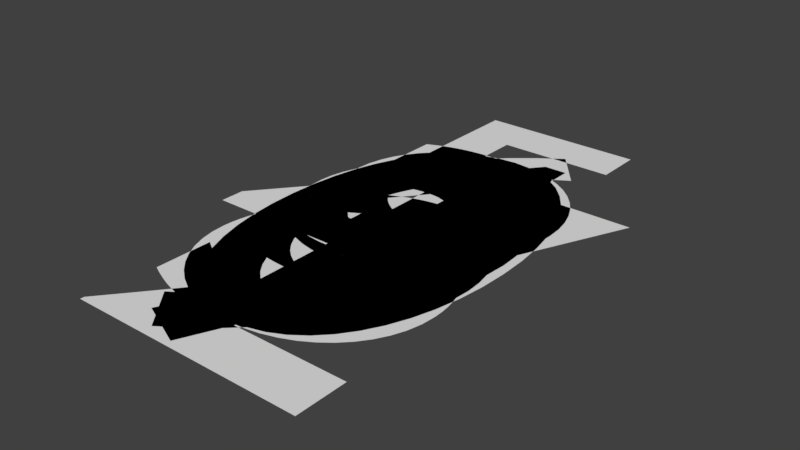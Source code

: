 # Source: number.blend  (saved by Blender 2.78.0; exported with 4.5.12 LTS)
import bpy
from mathutils import Matrix  # noqa: F401  (used for matrix-valued properties, if any)

bpy.ops.wm.read_factory_settings(use_empty=True)
scene = bpy.context.scene
scene.name = 'Scene'

# ---- collections
col_collection_1 = bpy.data.collections.new('Collection 1'); scene.collection.children.link(col_collection_1)

# ---- materials (node trees are filled in below, after node groups)
mat_material_001 = bpy.data.materials.new('Material.001')
mat_material_001.alpha_threshold = 0.0
mat_material_001.use_transparent_shadow = False
mat_material_001.roughness = 0.5

# ---- material node trees

# ---- world
world_world = bpy.data.worlds.new('World'); scene.world = world_world
world_world.color = (0.05088, 0.05088, 0.05088)
world_world.use_sun_shadow = False
world_world.sun_shadow_jitter_overblur = 0.0
world_world.cycles.sampling_method = 'MANUAL'

# ---- meshes
me_7 = bpy.data.meshes.new('7')
me_7.from_pydata([(0.2888, 0.255, 0.0), (-0.1522, 0.255, 0.0), (-0.1522, 0.162, 0.0), (0.1428, 0.162, 0.0), (-0.1072, -0.398, 0.0), (-0.02017, -0.436, 0.0)], [], [(2, 0, 1), (2, 3, 0), (3, 5, 0), (4, 5, 3)])
_uv = me_7.uv_layers.new(name='UVMap')
_uv.uv.foreach_set('vector', [0.691, 0.7084, 0.7405, 0.4738, 0.7405, 0.7084, 0.691, 0.7084, 0.691, 0.5515, 0.7405, 0.4738, 0.691, 0.5515, 0.373, 0.6382, 0.7405, 0.4738, 0.3932, 0.6844, 0.373, 0.6382, 0.691, 0.5515])
me_7.materials.append(mat_material_001)
me_7.use_remesh_preserve_volume = False
me_7.use_remesh_preserve_attributes = False
me_7.use_mirror_vertex_groups = False
me_7.update()
me_4 = bpy.data.meshes.new('4')
me_4.from_pydata([(0.09453, 0.3705, 0.0), (0.05253, 0.3705, 0.0), (-0.2925, -0.05147, 0.0), (-0.2925, -0.09647, 0.0), (-0.003467, -0.09647, 0.0), (-0.003467, -0.3205, 0.0), (0.09453, -0.3205, 0.0), (0.09453, -0.09647, 0.0), (0.1675, -0.09647, 0.0), (0.1675, -0.008467, 0.0), (0.09453, -0.008467, 0.0), (-0.005466, 0.1855, 0.0), (-0.003467, 0.1855, 0.0), (-0.003467, -0.008467, 0.0), (-0.1615, -0.008467, 0.0)], [], [(2, 0, 1), (2, 11, 0), (11, 12, 0), (12, 10, 0), (2, 14, 11), (13, 10, 12), (2, 13, 14), (2, 10, 13), (2, 9, 10), (2, 8, 9), (3, 8, 2), (4, 8, 3), (5, 7, 4), (7, 8, 4), (5, 6, 7)])
_uv = me_4.uv_layers.new(name='UVMap')
_uv.uv.foreach_set('vector', [0.1619, 0.4733, 0.3755, 0.2768, 0.3755, 0.2981, 0.1619, 0.4733, 0.2848, 0.3253, 0.3755, 0.2768, 0.2848, 0.3253, 0.2848, 0.3234, 0.3755, 0.2768, 0.2848, 0.3234, 0.1841, 0.2728, 0.3755, 0.2768, 0.1619, 0.4733, 0.1841, 0.4058, 0.2848, 0.3253, 0.1841, 0.3238, 0.1841, 0.2728, 0.2848, 0.3234, 0.1619, 0.4733, 0.1841, 0.3238, 0.1841, 0.4058, 0.1619, 0.4733, 0.1841, 0.2728, 0.1841, 0.3238, 0.1619, 0.4733, 0.1841, 0.235, 0.1841, 0.2728, 0.1619, 0.4733, 0.1385, 0.235, 0.1841, 0.235, 0.1385, 0.4733, 0.1385, 0.235, 0.1619, 0.4733, 0.1365, 0.3541, 0.1385, 0.235, 0.1385, 0.4733, 0.0002688, 0.3541, 0.1365, 0.2946, 0.1365, 0.3541, 0.1365, 0.2946, 0.1385, 0.235, 0.1365, 0.3541, 0.0002688, 0.3541, 0.0002688, 0.2946, 0.1365, 0.2946])
me_4.materials.append(mat_material_001)
me_4.use_remesh_preserve_volume = False
me_4.use_remesh_preserve_attributes = False
me_4.use_mirror_vertex_groups = False
me_4.update()
me_6 = bpy.data.meshes.new('6')
me_6.from_pydata([(0.06122, 0.4231, 0.0), (0.01867, 0.3926, 0.0), (-0.02046, 0.3601, 0.0), (-0.05611, 0.3258, 0.0), (-0.08822, 0.2899, 0.0), (-0.1168, 0.2526, 0.0), (-0.1417, 0.214, 0.0), (-0.1629, 0.1743, 0.0), (-0.1803, 0.1336, 0.0), (-0.194, 0.0922, 0.0), (-0.2038, 0.0502, 0.0), (-0.2098, 0.00777, 0.0), (-0.2118, -0.03491, 0.0), (-0.21, -0.06992, 0.0), (-0.2046, -0.1028, 0.0), (-0.1958, -0.1335, 0.0), (-0.1839, -0.1617, 0.0), (-0.1688, -0.1872, 0.0), (-0.1509, -0.2099, 0.0), (-0.1303, -0.2296, 0.0), (-0.107, -0.2462, 0.0), (-0.08142, -0.2593, 0.0), (-0.05356, -0.269, 0.0), (-0.02363, -0.2749, 0.0), (0.00822, -0.2769, 0.0), (0.03507, -0.275, 0.0), (0.06096, -0.2695, 0.0), (0.08561, -0.2606, 0.0), (0.1088, -0.2487, 0.0), (0.1302, -0.2339, 0.0), (0.1496, -0.2165, 0.0), (0.1667, -0.1969, 0.0), (0.1813, -0.1751, 0.0), (0.1931, -0.1516, 0.0), (0.2019, -0.1266, 0.0), (0.2073, -0.1002, 0.0), (0.2092, -0.07291, 0.0), (0.2075, -0.04526, 0.0), (0.2026, -0.01893, 0.0), (0.1947, 0.005855, 0.0), (0.1839, 0.0289, 0.0), (0.1705, 0.05001, 0.0), (0.1546, 0.06896, 0.0), (0.1364, 0.08557, 0.0), (0.1162, 0.09961, 0.0), (0.09405, 0.1109, 0.0), (0.07022, 0.1192, 0.0), (0.04488, 0.1243, 0.0), (0.01822, 0.1261, 0.0), (0.007177, 0.1258, 0.0), (-0.003456, 0.125, 0.0), (-0.01369, 0.1237, 0.0), (-0.02352, 0.1219, 0.0), (-0.03297, 0.1198, 0.0), (-0.04203, 0.1173, 0.0), (-0.05072, 0.1146, 0.0), (-0.05904, 0.1116, 0.0), (-0.067, 0.1084, 0.0), (-0.0746, 0.105, 0.0), (-0.08186, 0.1016, 0.0), (-0.08878, 0.09809, 0.0), (-0.08062, 0.1219, 0.0), (-0.07024, 0.1457, 0.0), (-0.05781, 0.1694, 0.0), (-0.04348, 0.1927, 0.0), (-0.02742, 0.2155, 0.0), (-0.00978, 0.2377, 0.0), (0.009277, 0.2591, 0.0), (0.02959, 0.2795, 0.0), (0.051, 0.2988, 0.0), (0.07335, 0.3167, 0.0), (0.09648, 0.3332, 0.0), (0.1202, 0.3481, 0.0), (-0.1098, -0.00291, 0.0), (-0.09942, 0.00368, 0.0), (-0.08977, 0.009479, 0.0), (-0.08067, 0.01453, 0.0), (-0.072, 0.01887, 0.0), (-0.06363, 0.02254, 0.0), (-0.0554, 0.02559, 0.0), (-0.04721, 0.02805, 0.0), (-0.03889, 0.02998, 0.0), (-0.03033, 0.0314, 0.0), (-0.02138, 0.03237, 0.0), (-0.01191, 0.03292, 0.0), (-0.00178, 0.03309, 0.0), (0.0141, 0.03217, 0.0), (0.02916, 0.02948, 0.0), (0.0433, 0.02512, 0.0), (0.05641, 0.0192, 0.0), (0.06837, 0.01182, 0.0), (0.07909, 0.00309, 0.0), (0.08846, -0.006893, 0.0), (0.09637, -0.01802, 0.0), (0.1027, -0.03019, 0.0), (0.1074, -0.0433, 0.0), (0.1102, -0.05724, 0.0), (0.1112, -0.07191, 0.0), (0.1103, -0.08819, 0.0), (0.1077, -0.1035, 0.0), (0.1033, -0.1177, 0.0), (0.09741, -0.1307, 0.0), (0.08997, -0.1425, 0.0), (0.08109, -0.153, 0.0), (0.07087, -0.1621, 0.0), (0.05937, -0.1698, 0.0), (0.04667, -0.1758, 0.0), (0.03286, -0.1803, 0.0), (0.01802, -0.183, 0.0), (0.00222, -0.1839, 0.0), (-0.0154, -0.1825, 0.0), (-0.03253, -0.1783, 0.0), (-0.04889, -0.1714, 0.0), (-0.06415, -0.1619, 0.0), (-0.07801, -0.1499, 0.0), (-0.09016, -0.1354, 0.0), (-0.1003, -0.1186, 0.0), (-0.1081, -0.09961, 0.0), (-0.1132, -0.07844, 0.0), (-0.1154, -0.05521, 0.0), (-0.1144, -0.03, 0.0)], [], [(1, 72, 0), (2, 72, 1), (3, 72, 2), (3, 71, 72), (3, 70, 71), (4, 70, 3), (4, 69, 70), (4, 68, 69), (5, 68, 4), (5, 67, 68), (5, 66, 67), (6, 66, 5), (6, 65, 66), (6, 64, 65), (7, 64, 6), (7, 63, 64), (8, 63, 7), (8, 62, 63), (8, 61, 62), (9, 61, 8), (49, 47, 48), (50, 47, 49), (51, 47, 50), (51, 46, 47), (52, 46, 51), (53, 46, 52), (9, 60, 61), (54, 46, 53), (54, 45, 46), (55, 45, 54), (56, 45, 55), (57, 45, 56), (57, 44, 45), (58, 44, 57), (59, 44, 58), (60, 44, 59), (60, 43, 44), (9, 43, 60), (10, 43, 9), (10, 42, 43), (10, 41, 42), (11, 82, 10), (82, 83, 10), (83, 41, 10), (83, 84, 41), (84, 85, 41), (85, 40, 41), (86, 40, 85), (87, 40, 86), (11, 81, 82), (11, 80, 81), (88, 40, 87), (88, 39, 40), (11, 79, 80), (11, 78, 79), (89, 39, 88), (11, 77, 78), (90, 39, 89), (11, 76, 77), (11, 75, 76), (91, 39, 90), (11, 74, 75), (12, 74, 11), (91, 38, 39), (12, 73, 74), (92, 38, 91), (12, 120, 73), (93, 38, 92), (94, 38, 93), (94, 37, 38), (12, 119, 120), (95, 37, 94), (13, 119, 12), (96, 37, 95), (96, 36, 37), (13, 118, 119), (97, 36, 96), (14, 118, 13), (98, 36, 97), (98, 35, 36), (14, 117, 118), (99, 35, 98), (14, 116, 117), (99, 34, 35), (15, 116, 14), (100, 34, 99), (101, 34, 100), (15, 115, 116), (101, 33, 34), (102, 33, 101), (16, 115, 15), (16, 114, 115), (103, 33, 102), (16, 113, 114), (103, 32, 33), (104, 32, 103), (17, 113, 16), (17, 112, 113), (105, 32, 104), (106, 32, 105), (17, 111, 112), (106, 31, 32), (107, 31, 106), (17, 110, 111), (108, 31, 107), (17, 109, 110), (109, 31, 108), (17, 31, 109), (18, 31, 17), (18, 30, 31), (19, 30, 18), (19, 29, 30), (20, 29, 19), (20, 28, 29), (21, 28, 20), (21, 27, 28), (22, 27, 21), (22, 26, 27), (23, 26, 22), (23, 25, 26), (24, 25, 23)])
_uv = me_6.uv_layers.new(name='UVMap')
_uv.uv.foreach_set('vector', [0.8097, 0.8191, 0.8114, 0.7117, 0.8553, 0.7939, 0.7642, 0.8394, 0.8114, 0.7117, 0.8097, 0.8191, 0.719, 0.8554, 0.8114, 0.7117, 0.7642, 0.8394, 0.719, 0.8554, 0.7875, 0.727, 0.8114, 0.7117, 0.719, 0.8554, 0.7627, 0.7414, 0.7875, 0.727, 0.6757, 0.867, 0.7627, 0.7414, 0.719, 0.8554, 0.6757, 0.867, 0.737, 0.7544, 0.7627, 0.7414, 0.6757, 0.867, 0.7109, 0.7666, 0.737, 0.7544, 0.6354, 0.8744, 0.7109, 0.7666, 0.6757, 0.867, 0.6354, 0.8744, 0.6849, 0.7773, 0.7109, 0.7666, 0.6354, 0.8744, 0.6593, 0.7875, 0.6849, 0.7773, 0.5994, 0.8779, 0.6593, 0.7875, 0.6354, 0.8744, 0.5994, 0.8779, 0.6345, 0.7961, 0.6593, 0.7875, 0.5994, 0.8779, 0.611, 0.8045, 0.6345, 0.7961, 0.5687, 0.8782, 0.611, 0.8045, 0.5994, 0.8779, 0.5687, 0.8782, 0.5891, 0.8117, 0.611, 0.8045, 0.5427, 0.8764, 0.5891, 0.8117, 0.5687, 0.8782, 0.5427, 0.8764, 0.569, 0.8176, 0.5891, 0.8117, 0.5427, 0.8764, 0.551, 0.8237, 0.569, 0.8176, 0.5231, 0.8731, 0.551, 0.8237, 0.5427, 0.8764, 0.5487, 0.7953, 0.5496, 0.7817, 0.5492, 0.7914, 0.548, 0.7992, 0.5496, 0.7817, 0.5487, 0.7953, 0.5471, 0.8028, 0.5496, 0.7817, 0.548, 0.7992, 0.5471, 0.8028, 0.5487, 0.7723, 0.5496, 0.7817, 0.5461, 0.8063, 0.5487, 0.7723, 0.5471, 0.8028, 0.545, 0.8096, 0.5487, 0.7723, 0.5461, 0.8063, 0.5231, 0.8731, 0.535, 0.829, 0.551, 0.8237, 0.5438, 0.8128, 0.5487, 0.7723, 0.545, 0.8096, 0.5438, 0.8128, 0.5466, 0.7634, 0.5487, 0.7723, 0.5425, 0.8158, 0.5466, 0.7634, 0.5438, 0.8128, 0.541, 0.8187, 0.5466, 0.7634, 0.5425, 0.8158, 0.5396, 0.8215, 0.5466, 0.7634, 0.541, 0.8187, 0.5396, 0.8215, 0.5434, 0.755, 0.5466, 0.7634, 0.5381, 0.8241, 0.5434, 0.755, 0.5396, 0.8215, 0.5366, 0.8266, 0.5434, 0.755, 0.5381, 0.8241, 0.535, 0.829, 0.5434, 0.755, 0.5366, 0.8266, 0.535, 0.829, 0.539, 0.7471, 0.5434, 0.755, 0.5231, 0.8731, 0.539, 0.7471, 0.535, 0.829, 0.5064, 0.8729, 0.539, 0.7471, 0.5231, 0.8731, 0.5064, 0.8729, 0.5326, 0.741, 0.539, 0.7471, 0.5064, 0.8729, 0.5253, 0.7356, 0.5326, 0.741, 0.4931, 0.8689, 0.5074, 0.8164, 0.5064, 0.8729, 0.5074, 0.8164, 0.5086, 0.8099, 0.5064, 0.8729, 0.5086, 0.8099, 0.5253, 0.7356, 0.5064, 0.8729, 0.5086, 0.8099, 0.5086, 0.8062, 0.5253, 0.7356, 0.5086, 0.8062, 0.5086, 0.8023, 0.5253, 0.7356, 0.5086, 0.8023, 0.517, 0.7283, 0.5253, 0.7356, 0.5083, 0.7961, 0.517, 0.7283, 0.5086, 0.8023, 0.5078, 0.7902, 0.517, 0.7283, 0.5083, 0.7961, 0.4931, 0.8689, 0.5027, 0.8303, 0.5074, 0.8164, 0.4931, 0.8689, 0.5004, 0.834, 0.5027, 0.8303, 0.5066, 0.7845, 0.517, 0.7283, 0.5078, 0.7902, 0.5066, 0.7845, 0.5077, 0.7217, 0.517, 0.7283, 0.4931, 0.8689, 0.4985, 0.836, 0.5004, 0.834, 0.4931, 0.8689, 0.4967, 0.8374, 0.4985, 0.836, 0.5047, 0.7791, 0.5077, 0.7217, 0.5066, 0.7845, 0.4931, 0.8689, 0.4948, 0.8387, 0.4967, 0.8374, 0.5022, 0.7741, 0.5077, 0.7217, 0.5047, 0.7791, 0.4931, 0.8689, 0.4928, 0.84, 0.4948, 0.8387, 0.4931, 0.8689, 0.4906, 0.8415, 0.4928, 0.84, 0.4991, 0.7695, 0.5077, 0.7217, 0.5022, 0.7741, 0.4931, 0.8689, 0.4883, 0.8431, 0.4906, 0.8415, 0.482, 0.8733, 0.4883, 0.8431, 0.4931, 0.8689, 0.4991, 0.7695, 0.4972, 0.7162, 0.5077, 0.7217, 0.482, 0.8733, 0.4862, 0.8453, 0.4883, 0.8431, 0.4953, 0.7653, 0.4972, 0.7162, 0.4991, 0.7695, 0.482, 0.8733, 0.4783, 0.8465, 0.4862, 0.8453, 0.491, 0.7616, 0.4972, 0.7162, 0.4953, 0.7653, 0.4861, 0.7586, 0.4972, 0.7162, 0.491, 0.7616, 0.4861, 0.7586, 0.4855, 0.712, 0.4972, 0.7162, 0.482, 0.8733, 0.4703, 0.8467, 0.4783, 0.8465, 0.4807, 0.7561, 0.4855, 0.712, 0.4861, 0.7586, 0.4709, 0.8766, 0.4703, 0.8467, 0.482, 0.8733, 0.4748, 0.7544, 0.4855, 0.712, 0.4807, 0.7561, 0.4748, 0.7544, 0.4727, 0.7095, 0.4855, 0.712, 0.4709, 0.8766, 0.4624, 0.8457, 0.4703, 0.8467, 0.4685, 0.7534, 0.4727, 0.7095, 0.4748, 0.7544, 0.4589, 0.8782, 0.4624, 0.8457, 0.4709, 0.8766, 0.4614, 0.7533, 0.4727, 0.7095, 0.4685, 0.7534, 0.4614, 0.7533, 0.4597, 0.7089, 0.4727, 0.7095, 0.4589, 0.8782, 0.4549, 0.8435, 0.4624, 0.8457, 0.4546, 0.754, 0.4597, 0.7089, 0.4614, 0.7533, 0.4589, 0.8782, 0.4472, 0.8405, 0.4549, 0.8435, 0.4546, 0.754, 0.4468, 0.7104, 0.4597, 0.7089, 0.4462, 0.8778, 0.4472, 0.8405, 0.4589, 0.8782, 0.4483, 0.7555, 0.4468, 0.7104, 0.4546, 0.754, 0.4425, 0.7577, 0.4468, 0.7104, 0.4483, 0.7555, 0.4462, 0.8778, 0.4403, 0.8365, 0.4472, 0.8405, 0.4425, 0.7577, 0.4345, 0.7138, 0.4468, 0.7104, 0.4373, 0.7607, 0.4345, 0.7138, 0.4425, 0.7577, 0.4335, 0.8753, 0.4403, 0.8365, 0.4462, 0.8778, 0.4335, 0.8753, 0.4342, 0.8315, 0.4403, 0.8365, 0.4326, 0.7643, 0.4345, 0.7138, 0.4373, 0.7607, 0.4335, 0.8753, 0.4291, 0.8258, 0.4342, 0.8315, 0.4326, 0.7643, 0.4229, 0.719, 0.4345, 0.7138, 0.4287, 0.7684, 0.4229, 0.719, 0.4326, 0.7643, 0.4213, 0.8707, 0.4291, 0.8258, 0.4335, 0.8753, 0.4213, 0.8707, 0.4252, 0.8193, 0.4291, 0.8258, 0.4254, 0.7732, 0.4229, 0.719, 0.4287, 0.7684, 0.4229, 0.7784, 0.4229, 0.719, 0.4254, 0.7732, 0.4213, 0.8707, 0.4223, 0.8123, 0.4252, 0.8193, 0.4229, 0.7784, 0.4124, 0.7257, 0.4229, 0.719, 0.4211, 0.7841, 0.4124, 0.7257, 0.4229, 0.7784, 0.4213, 0.8707, 0.4206, 0.805, 0.4223, 0.8123, 0.4201, 0.7902, 0.4124, 0.7257, 0.4211, 0.7841, 0.4213, 0.8707, 0.4198, 0.7974, 0.4206, 0.805, 0.4198, 0.7974, 0.4124, 0.7257, 0.4201, 0.7902, 0.4213, 0.8707, 0.4124, 0.7257, 0.4198, 0.7974, 0.4104, 0.8636, 0.4124, 0.7257, 0.4213, 0.8707, 0.4104, 0.8636, 0.4033, 0.7331, 0.4124, 0.7257, 0.4008, 0.8552, 0.4033, 0.7331, 0.4104, 0.8636, 0.4008, 0.8552, 0.3951, 0.7415, 0.4033, 0.7331, 0.3925, 0.8455, 0.3951, 0.7415, 0.4008, 0.8552, 0.3925, 0.8455, 0.3881, 0.7508, 0.3951, 0.7415, 0.3855, 0.8347, 0.3881, 0.7508, 0.3925, 0.8455, 0.3855, 0.8347, 0.3823, 0.761, 0.3881, 0.7508, 0.38, 0.8227, 0.3823, 0.761, 0.3855, 0.8347, 0.38, 0.8227, 0.3779, 0.7719, 0.3823, 0.761, 0.376, 0.8096, 0.3779, 0.7719, 0.38, 0.8227, 0.376, 0.8096, 0.3748, 0.7834, 0.3779, 0.7719, 0.373, 0.7954, 0.3748, 0.7834, 0.376, 0.8096])
me_6.materials.append(mat_material_001)
me_6.use_remesh_preserve_volume = False
me_6.use_remesh_preserve_attributes = False
me_6.use_mirror_vertex_groups = False
me_6.update()
me_5 = bpy.data.meshes.new('5')
me_5.from_pydata([(0.1545, 0.4973, 0.0), (-0.1485, 0.4973, 0.0), (-0.1485, 0.1423, 0.0), (-0.1123, 0.1491, 0.0), (-0.07871, 0.1519, 0.0), (-0.04787, 0.1509, 0.0), (-0.01987, 0.1465, 0.0), (0.005204, 0.1389, 0.0), (0.02725, 0.1284, 0.0), (0.04617, 0.1153, 0.0), (0.06187, 0.1, 0.0), (0.07425, 0.08277, 0.0), (0.08321, 0.06385, 0.0), (0.08866, 0.04358, 0.0), (0.0905, 0.02225, 0.0), (0.0892, 0.005756, 0.0), (0.0854, -0.01012, 0.0), (0.0793, -0.02523, 0.0), (0.07106, -0.03942, 0.0), (0.06086, -0.05252, 0.0), (0.04888, -0.06437, 0.0), (0.03529, -0.07484, 0.0), (0.02028, -0.08375, 0.0), (0.004016, -0.09095, 0.0), (-0.01332, -0.09629, 0.0), (-0.03155, -0.09961, 0.0), (-0.0505, -0.1007, 0.0), (-0.063, -0.1004, 0.0), (-0.07549, -0.09934, 0.0), (-0.08798, -0.09758, 0.0), (-0.1005, -0.09512, 0.0), (-0.1129, -0.09197, 0.0), (-0.1254, -0.08812, 0.0), (-0.1378, -0.08359, 0.0), (-0.1502, -0.07838, 0.0), (-0.1626, -0.07248, 0.0), (-0.1749, -0.06591, 0.0), (-0.1872, -0.05867, 0.0), (-0.1995, -0.05075, 0.0), (-0.1995, -0.1517, 0.0), (-0.185, -0.1589, 0.0), (-0.1709, -0.1653, 0.0), (-0.1571, -0.171, 0.0), (-0.1436, -0.176, 0.0), (-0.1303, -0.1803, 0.0), (-0.117, -0.184, 0.0), (-0.1037, -0.1871, 0.0), (-0.09039, -0.1895, 0.0), (-0.07687, -0.1914, 0.0), (-0.06311, -0.1927, 0.0), (-0.04901, -0.1935, 0.0), (-0.0345, -0.1937, 0.0), (-0.003013, -0.1919, 0.0), (0.02681, -0.1864, 0.0), (0.05477, -0.1774, 0.0), (0.08065, -0.1652, 0.0), (0.1043, -0.15, 0.0), (0.1254, -0.132, 0.0), (0.1438, -0.1113, 0.0), (0.1594, -0.08827, 0.0), (0.1718, -0.06297, 0.0), (0.1809, -0.03565, 0.0), (0.1866, -0.006508, 0.0), (0.1885, 0.02425, 0.0), (0.1866, 0.0551, 0.0), (0.1808, 0.08448, 0.0), (0.1714, 0.1121, 0.0), (0.1584, 0.1377, 0.0), (0.142, 0.1611, 0.0), (0.1223, 0.1819, 0.0), (0.09929, 0.1999, 0.0), (0.07324, 0.2148, 0.0), (0.04422, 0.2263, 0.0), (0.01234, 0.2343, 0.0), (-0.02227, 0.2383, 0.0), (-0.0595, 0.2383, 0.0), (-0.0595, 0.4093, 0.0), (0.1545, 0.4093, 0.0)], [], [(2, 76, 1), (76, 0, 1), (76, 77, 0), (2, 75, 76), (75, 73, 74), (2, 73, 75), (2, 72, 73), (2, 71, 72), (2, 70, 71), (2, 3, 70), (3, 69, 70), (3, 4, 69), (4, 68, 69), (4, 5, 68), (5, 67, 68), (6, 67, 5), (7, 67, 6), (8, 67, 7), (8, 66, 67), (9, 66, 8), (10, 66, 9), (10, 65, 66), (11, 65, 10), (11, 64, 65), (12, 64, 11), (13, 64, 12), (13, 63, 64), (14, 63, 13), (14, 62, 63), (15, 62, 14), (16, 62, 15), (16, 61, 62), (17, 61, 16), (18, 61, 17), (18, 60, 61), (19, 60, 18), (39, 37, 38), (20, 60, 19), (39, 36, 37), (20, 59, 60), (21, 59, 20), (39, 35, 36), (39, 34, 35), (22, 59, 21), (39, 33, 34), (39, 32, 33), (23, 59, 22), (39, 31, 32), (23, 58, 59), (24, 58, 23), (39, 30, 31), (39, 29, 30), (25, 58, 24), (39, 28, 29), (39, 27, 28), (26, 58, 25), (39, 26, 27), (39, 58, 26), (39, 57, 58), (39, 56, 57), (39, 55, 56), (40, 55, 39), (41, 55, 40), (41, 54, 55), (42, 54, 41), (43, 54, 42), (44, 54, 43), (44, 53, 54), (45, 53, 44), (46, 53, 45), (46, 52, 53), (47, 52, 46), (48, 52, 47), (49, 52, 48), (49, 51, 52), (50, 51, 49)])
_uv = me_5.uv_layers.new(name='UVMap')
_uv.uv.foreach_set('vector', [0.1823, 0.8866, 0.3217, 0.8378, 0.3686, 0.8838, 0.3217, 0.8378, 0.3661, 0.7248, 0.3686, 0.8838, 0.3217, 0.8378, 0.3199, 0.7255, 0.3661, 0.7248, 0.1823, 0.8866, 0.2319, 0.8391, 0.3217, 0.8378, 0.2319, 0.8391, 0.2293, 0.8015, 0.2317, 0.8196, 0.1823, 0.8866, 0.2293, 0.8015, 0.2319, 0.8391, 0.1823, 0.8866, 0.2249, 0.7848, 0.2293, 0.8015, 0.1823, 0.8866, 0.2186, 0.7697, 0.2249, 0.7848, 0.1823, 0.8866, 0.2105, 0.7561, 0.2186, 0.7697, 0.1823, 0.8866, 0.1844, 0.8673, 0.2105, 0.7561, 0.1844, 0.8673, 0.201, 0.7441, 0.2105, 0.7561, 0.1844, 0.8673, 0.1849, 0.8495, 0.201, 0.7441, 0.1849, 0.8495, 0.1902, 0.7337, 0.201, 0.7441, 0.1849, 0.8495, 0.1839, 0.8333, 0.1902, 0.7337, 0.1839, 0.8333, 0.178, 0.725, 0.1902, 0.7337, 0.1815, 0.8186, 0.178, 0.725, 0.1839, 0.8333, 0.1776, 0.8054, 0.178, 0.725, 0.1815, 0.8186, 0.1723, 0.7938, 0.178, 0.725, 0.1776, 0.8054, 0.1723, 0.7938, 0.1646, 0.718, 0.178, 0.725, 0.1655, 0.7838, 0.1646, 0.718, 0.1723, 0.7938, 0.1576, 0.7754, 0.1646, 0.718, 0.1655, 0.7838, 0.1576, 0.7754, 0.1502, 0.7129, 0.1646, 0.718, 0.1486, 0.7688, 0.1502, 0.7129, 0.1576, 0.7754, 0.1486, 0.7688, 0.1348, 0.7097, 0.1502, 0.7129, 0.1388, 0.764, 0.1348, 0.7097, 0.1486, 0.7688, 0.1282, 0.761, 0.1348, 0.7097, 0.1388, 0.764, 0.1282, 0.761, 0.1186, 0.7085, 0.1348, 0.7097, 0.117, 0.7599, 0.1186, 0.7085, 0.1282, 0.761, 0.117, 0.7599, 0.1025, 0.7094, 0.1186, 0.7085, 0.1083, 0.7605, 0.1025, 0.7094, 0.117, 0.7599, 0.09996, 0.7624, 0.1025, 0.7094, 0.1083, 0.7605, 0.09996, 0.7624, 0.08715, 0.7121, 0.1025, 0.7094, 0.092, 0.7655, 0.08715, 0.7121, 0.09996, 0.7624, 0.08451, 0.7698, 0.08715, 0.7121, 0.092, 0.7655, 0.08451, 0.7698, 0.07276, 0.7168, 0.08715, 0.7121, 0.07757, 0.775, 0.07276, 0.7168, 0.08451, 0.7698, 0.02174, 0.9192, 0.07295, 0.9134, 0.07718, 0.9202, 0.07128, 0.7812, 0.07276, 0.7168, 0.07757, 0.775, 0.02174, 0.9192, 0.06909, 0.9065, 0.07295, 0.9134, 0.07128, 0.7812, 0.05941, 0.7231, 0.07276, 0.7168, 0.06571, 0.7883, 0.05941, 0.7231, 0.07128, 0.7812, 0.02174, 0.9192, 0.06561, 0.8997, 0.06909, 0.9065, 0.02174, 0.9192, 0.06249, 0.8929, 0.06561, 0.8997, 0.06094, 0.7961, 0.05941, 0.7231, 0.06571, 0.7883, 0.02174, 0.9192, 0.05974, 0.886, 0.06249, 0.8929, 0.02174, 0.9192, 0.05738, 0.8791, 0.05974, 0.886, 0.05706, 0.8046, 0.05941, 0.7231, 0.06094, 0.7961, 0.02174, 0.9192, 0.05539, 0.8723, 0.05738, 0.8791, 0.05706, 0.8046, 0.04721, 0.7312, 0.05941, 0.7231, 0.05416, 0.8137, 0.04721, 0.7312, 0.05706, 0.8046, 0.02174, 0.9192, 0.05378, 0.8654, 0.05539, 0.8723, 0.02174, 0.9192, 0.05255, 0.8585, 0.05378, 0.8654, 0.05231, 0.8232, 0.04721, 0.7312, 0.05416, 0.8137, 0.02174, 0.9192, 0.0517, 0.8516, 0.05255, 0.8585, 0.02174, 0.9192, 0.05124, 0.8448, 0.0517, 0.8516, 0.05116, 0.8379, 0.04721, 0.7312, 0.05231, 0.8232, 0.02174, 0.9192, 0.05116, 0.8379, 0.05124, 0.8448, 0.02174, 0.9192, 0.04721, 0.7312, 0.05116, 0.8379, 0.02174, 0.9192, 0.0357, 0.7411, 0.04721, 0.7312, 0.02174, 0.9192, 0.0256, 0.7525, 0.0357, 0.7411, 0.02174, 0.9192, 0.01703, 0.7653, 0.0256, 0.7525, 0.01797, 0.9112, 0.01703, 0.7653, 0.02174, 0.9192, 0.01459, 0.9034, 0.01703, 0.7653, 0.01797, 0.9112, 0.01459, 0.9034, 0.01009, 0.7794, 0.01703, 0.7653, 0.0116, 0.8958, 0.01009, 0.7794, 0.01459, 0.9034, 0.008982, 0.8883, 0.01009, 0.7794, 0.0116, 0.8958, 0.00673, 0.8809, 0.01009, 0.7794, 0.008982, 0.8883, 0.00673, 0.8809, 0.004917, 0.7947, 0.01009, 0.7794, 0.00483, 0.8736, 0.004917, 0.7947, 0.00673, 0.8809, 0.003274, 0.8663, 0.004917, 0.7947, 0.00483, 0.8736, 0.003274, 0.8663, 0.001604, 0.811, 0.004917, 0.7947, 0.002051, 0.859, 0.001604, 0.811, 0.003274, 0.8663, 0.001149, 0.8515, 0.001604, 0.811, 0.002051, 0.859, 0.0005586, 0.844, 0.001604, 0.811, 0.001149, 0.8515, 0.0005586, 0.844, 0.0002688, 0.8282, 0.001604, 0.811, 0.0002688, 0.8362, 0.0002688, 0.8282, 0.0005586, 0.844])
me_5.materials.append(mat_material_001)
me_5.use_remesh_preserve_volume = False
me_5.use_remesh_preserve_attributes = False
me_5.use_mirror_vertex_groups = False
me_5.update()
me_0 = bpy.data.meshes.new('0')
me_0.from_pydata([(0.22, 1.192e-07, 0.0), (0.2182, 0.051, 0.0), (0.2129, 0.09884, 0.0), (0.2042, 0.1433, 0.0), (0.1923, 0.1841, 0.0), (0.1773, 0.221, 0.0), (0.1595, 0.2538, 0.0), (0.1389, 0.2821, 0.0), (0.1157, 0.3059, 0.0), (0.09006, 0.3248, 0.0), (0.06213, 0.3387, 0.0), (0.03206, 0.3471, 0.0), (0.0, 0.35, 0.0), (-0.03206, 0.3471, 0.0), (-0.06213, 0.3387, 0.0), (-0.09006, 0.3248, 0.0), (-0.1157, 0.3059, 0.0), (-0.1389, 0.2821, 0.0), (-0.1595, 0.2538, 0.0), (-0.1773, 0.221, 0.0), (-0.1923, 0.1841, 0.0), (-0.2042, 0.1433, 0.0), (-0.2129, 0.09884, 0.0), (-0.2182, 0.051, 0.0), (-0.22, 1.192e-07, 0.0), (-0.2182, -0.051, 0.0), (-0.2129, -0.09884, 0.0), (-0.2042, -0.1433, 0.0), (-0.1923, -0.1841, 0.0), (-0.1773, -0.221, 0.0), (-0.1595, -0.2537, 0.0), (-0.1389, -0.2821, 0.0), (-0.1157, -0.3059, 0.0), (-0.09006, -0.3248, 0.0), (-0.06213, -0.3387, 0.0), (-0.03206, -0.3471, 0.0), (0.0, -0.35, 0.0), (0.03206, -0.3471, 0.0), (0.06213, -0.3387, 0.0), (0.09006, -0.3248, 0.0), (0.1157, -0.3059, 0.0), (0.1389, -0.2821, 0.0), (0.1595, -0.2537, 0.0), (0.1773, -0.221, 0.0), (0.1923, -0.1841, 0.0), (0.2042, -0.1433, 0.0), (0.2129, -0.09884, 0.0), (0.2182, -0.051, 0.0), (0.122, 1.192e-07, 0.0), (0.1211, -0.03867, 0.0), (0.1182, -0.07459, 0.0), (0.1136, -0.1077, 0.0), (0.1073, -0.1377, 0.0), (0.0992, -0.1647, 0.0), (0.0895, -0.1885, 0.0), (0.07822, -0.2089, 0.0), (0.06541, -0.2259, 0.0), (0.05112, -0.2393, 0.0), (0.03543, -0.2491, 0.0), (0.01837, -0.255, 0.0), (0.0, -0.257, 0.0), (-0.01837, -0.255, 0.0), (-0.03543, -0.2491, 0.0), (-0.05113, -0.2393, 0.0), (-0.06541, -0.2259, 0.0), (-0.07822, -0.2089, 0.0), (-0.0895, -0.1885, 0.0), (-0.0992, -0.1647, 0.0), (-0.1073, -0.1377, 0.0), (-0.1136, -0.1077, 0.0), (-0.1182, -0.07459, 0.0), (-0.1211, -0.03867, 0.0), (-0.122, 1.192e-07, 0.0), (-0.1211, 0.03867, 0.0), (-0.1182, 0.07459, 0.0), (-0.1136, 0.1077, 0.0), (-0.1073, 0.1377, 0.0), (-0.0992, 0.1647, 0.0), (-0.0895, 0.1885, 0.0), (-0.07822, 0.2089, 0.0), (-0.06541, 0.2259, 0.0), (-0.05112, 0.2393, 0.0), (-0.03543, 0.2491, 0.0), (-0.01837, 0.255, 0.0), (0.0, 0.257, 0.0), (0.01837, 0.255, 0.0), (0.03543, 0.2491, 0.0), (0.05113, 0.2393, 0.0), (0.06541, 0.2259, 0.0), (0.07822, 0.2089, 0.0), (0.0895, 0.1885, 0.0), (0.0992, 0.1647, 0.0), (0.1073, 0.1377, 0.0), (0.1136, 0.1077, 0.0), (0.1182, 0.07459, 0.0), (0.1211, 0.03867, 0.0)], [], [(13, 11, 12), (13, 10, 11), (14, 10, 13), (14, 9, 10), (15, 9, 14), (15, 8, 9), (16, 8, 15), (17, 8, 16), (17, 7, 8), (18, 7, 17), (18, 84, 7), (84, 6, 7), (18, 83, 84), (85, 6, 84), (18, 82, 83), (86, 6, 85), (19, 82, 18), (86, 5, 6), (19, 81, 82), (87, 5, 86), (19, 80, 81), (88, 5, 87), (19, 79, 80), (89, 5, 88), (20, 79, 19), (89, 4, 5), (20, 78, 79), (90, 4, 89), (20, 77, 78), (91, 4, 90), (21, 77, 20), (91, 3, 4), (21, 76, 77), (92, 3, 91), (22, 76, 21), (92, 2, 3), (22, 75, 76), (93, 2, 92), (22, 74, 75), (94, 2, 93), (23, 74, 22), (94, 1, 2), (23, 73, 74), (95, 1, 94), (24, 73, 23), (95, 0, 1), (24, 72, 73), (48, 0, 95), (25, 72, 24), (25, 71, 72), (49, 0, 48), (49, 47, 0), (25, 70, 71), (50, 47, 49), (26, 70, 25), (50, 46, 47), (26, 69, 70), (51, 46, 50), (27, 69, 26), (51, 45, 46), (52, 45, 51), (27, 68, 69), (53, 45, 52), (27, 67, 68), (28, 67, 27), (53, 44, 45), (54, 44, 53), (28, 66, 67), (29, 66, 28), (54, 43, 44), (55, 43, 54), (29, 65, 66), (56, 43, 55), (29, 64, 65), (30, 64, 29), (56, 42, 43), (57, 42, 56), (30, 63, 64), (58, 42, 57), (30, 62, 63), (59, 42, 58), (30, 61, 62), (31, 61, 30), (59, 41, 42), (60, 41, 59), (31, 60, 61), (31, 41, 60), (32, 41, 31), (32, 40, 41), (33, 40, 32), (33, 39, 40), (34, 39, 33), (34, 38, 39), (35, 38, 34), (35, 37, 38), (36, 37, 35)])
_uv = me_0.uv_layers.new(name='UVMap')
_uv.uv.foreach_set('vector', [0.3702, 0.6143, 0.3716, 0.5805, 0.3724, 0.5975, 0.3702, 0.6143, 0.3678, 0.5645, 0.3716, 0.5805, 0.365, 0.63, 0.3678, 0.5645, 0.3702, 0.6143, 0.365, 0.63, 0.3612, 0.5495, 0.3678, 0.5645, 0.3571, 0.6443, 0.3612, 0.5495, 0.365, 0.63, 0.3571, 0.6443, 0.3518, 0.5355, 0.3612, 0.5495, 0.3465, 0.6574, 0.3518, 0.5355, 0.3571, 0.6443, 0.3334, 0.6691, 0.3518, 0.5355, 0.3465, 0.6574, 0.3334, 0.6691, 0.3398, 0.5228, 0.3518, 0.5355, 0.318, 0.6793, 0.3398, 0.5228, 0.3334, 0.6691, 0.318, 0.6793, 0.3235, 0.5954, 0.3398, 0.5228, 0.3235, 0.5954, 0.3252, 0.5113, 0.3398, 0.5228, 0.318, 0.6793, 0.3216, 0.6077, 0.3235, 0.5954, 0.3226, 0.5858, 0.3252, 0.5113, 0.3235, 0.5954, 0.318, 0.6793, 0.318, 0.616, 0.3216, 0.6077, 0.3198, 0.5768, 0.3252, 0.5113, 0.3226, 0.5858, 0.3008, 0.6881, 0.318, 0.616, 0.318, 0.6793, 0.3198, 0.5768, 0.3081, 0.5011, 0.3252, 0.5113, 0.3008, 0.6881, 0.3126, 0.6237, 0.318, 0.616, 0.315, 0.5683, 0.3081, 0.5011, 0.3198, 0.5768, 0.3008, 0.6881, 0.3053, 0.6307, 0.3126, 0.6237, 0.3082, 0.5605, 0.3081, 0.5011, 0.315, 0.5683, 0.3008, 0.6881, 0.2961, 0.6368, 0.3053, 0.6307, 0.2995, 0.5534, 0.3081, 0.5011, 0.3082, 0.5605, 0.2814, 0.6956, 0.2961, 0.6368, 0.3008, 0.6881, 0.2995, 0.5534, 0.2888, 0.4923, 0.3081, 0.5011, 0.2814, 0.6956, 0.2852, 0.6422, 0.2961, 0.6368, 0.2889, 0.547, 0.2888, 0.4923, 0.2995, 0.5534, 0.2814, 0.6956, 0.2726, 0.6468, 0.2852, 0.6422, 0.2765, 0.5414, 0.2888, 0.4923, 0.2889, 0.547, 0.2598, 0.7014, 0.2726, 0.6468, 0.2814, 0.6956, 0.2765, 0.5414, 0.2673, 0.4851, 0.2888, 0.4923, 0.2598, 0.7014, 0.2582, 0.6505, 0.2726, 0.6468, 0.2623, 0.5366, 0.2673, 0.4851, 0.2765, 0.5414, 0.2362, 0.7055, 0.2582, 0.6505, 0.2598, 0.7014, 0.2623, 0.5366, 0.2438, 0.4796, 0.2673, 0.4851, 0.2362, 0.7055, 0.2422, 0.6533, 0.2582, 0.6505, 0.2465, 0.5326, 0.2438, 0.4796, 0.2623, 0.5366, 0.2362, 0.7055, 0.2247, 0.6551, 0.2422, 0.6533, 0.229, 0.5295, 0.2438, 0.4796, 0.2465, 0.5326, 0.2108, 0.7077, 0.2247, 0.6551, 0.2362, 0.7055, 0.229, 0.5295, 0.2184, 0.4758, 0.2438, 0.4796, 0.2108, 0.7077, 0.2056, 0.656, 0.2247, 0.6551, 0.2099, 0.5273, 0.2184, 0.4758, 0.229, 0.5295, 0.1836, 0.708, 0.2056, 0.656, 0.2108, 0.7077, 0.2099, 0.5273, 0.1912, 0.4738, 0.2184, 0.4758, 0.1836, 0.708, 0.1851, 0.6559, 0.2056, 0.656, 0.1893, 0.5261, 0.1912, 0.4738, 0.2099, 0.5273, 0.1565, 0.7063, 0.1851, 0.6559, 0.1836, 0.708, 0.1565, 0.7063, 0.1645, 0.6548, 0.1851, 0.6559, 0.1687, 0.5259, 0.1912, 0.4738, 0.1893, 0.5261, 0.1687, 0.5259, 0.1639, 0.4738, 0.1912, 0.4738, 0.1565, 0.7063, 0.1454, 0.6527, 0.1645, 0.6548, 0.1495, 0.5267, 0.1639, 0.4738, 0.1687, 0.5259, 0.1311, 0.7028, 0.1454, 0.6527, 0.1565, 0.7063, 0.1495, 0.5267, 0.1383, 0.4758, 0.1639, 0.4738, 0.1311, 0.7028, 0.1279, 0.6497, 0.1454, 0.6527, 0.1318, 0.5286, 0.1383, 0.4758, 0.1495, 0.5267, 0.1075, 0.6975, 0.1279, 0.6497, 0.1311, 0.7028, 0.1318, 0.5286, 0.1144, 0.4796, 0.1383, 0.4758, 0.1156, 0.5314, 0.1144, 0.4796, 0.1318, 0.5286, 0.1075, 0.6975, 0.1119, 0.6459, 0.1279, 0.6497, 0.101, 0.5353, 0.1144, 0.4796, 0.1156, 0.5314, 0.1075, 0.6975, 0.09767, 0.6411, 0.1119, 0.6459, 0.08589, 0.6905, 0.09767, 0.6411, 0.1075, 0.6975, 0.101, 0.5353, 0.09238, 0.4852, 0.1144, 0.4796, 0.08818, 0.54, 0.09238, 0.4852, 0.101, 0.5353, 0.08589, 0.6905, 0.08514, 0.6356, 0.09767, 0.6411, 0.0664, 0.682, 0.08514, 0.6356, 0.08589, 0.6905, 0.08818, 0.54, 0.07238, 0.4925, 0.09238, 0.4852, 0.07707, 0.5457, 0.07238, 0.4925, 0.08818, 0.54, 0.0664, 0.682, 0.07442, 0.6292, 0.08514, 0.6356, 0.06778, 0.5522, 0.07238, 0.4925, 0.07707, 0.5457, 0.0664, 0.682, 0.06556, 0.6221, 0.07442, 0.6292, 0.04915, 0.6719, 0.06556, 0.6221, 0.0664, 0.682, 0.06778, 0.5522, 0.05454, 0.5015, 0.07238, 0.4925, 0.06037, 0.5596, 0.05454, 0.5015, 0.06778, 0.5522, 0.04915, 0.6719, 0.05863, 0.6142, 0.06556, 0.6221, 0.0549, 0.5679, 0.05454, 0.5015, 0.06037, 0.5596, 0.04915, 0.6719, 0.0537, 0.6057, 0.05863, 0.6142, 0.05144, 0.5769, 0.05454, 0.5015, 0.0549, 0.5679, 0.04915, 0.6719, 0.05082, 0.5965, 0.0537, 0.6057, 0.0343, 0.6604, 0.05082, 0.5965, 0.04915, 0.6719, 0.05144, 0.5769, 0.03899, 0.512, 0.05454, 0.5015, 0.05007, 0.5866, 0.03899, 0.512, 0.05144, 0.5769, 0.0343, 0.6604, 0.05007, 0.5866, 0.05082, 0.5965, 0.0343, 0.6604, 0.03899, 0.512, 0.05007, 0.5866, 0.02196, 0.6476, 0.03899, 0.512, 0.0343, 0.6604, 0.02196, 0.6476, 0.02587, 0.524, 0.03899, 0.512, 0.01227, 0.6336, 0.02587, 0.524, 0.02196, 0.6476, 0.01227, 0.6336, 0.01531, 0.5373, 0.02587, 0.524, 0.005337, 0.6185, 0.01531, 0.5373, 0.01227, 0.6336, 0.005337, 0.6185, 0.007435, 0.552, 0.01531, 0.5373, 0.001298, 0.6022, 0.007435, 0.552, 0.005337, 0.6185, 0.001298, 0.6022, 0.002378, 0.568, 0.007435, 0.552, 0.0002688, 0.5851, 0.002378, 0.568, 0.001298, 0.6022])
me_0.materials.append(mat_material_001)
me_0.use_remesh_preserve_volume = False
me_0.use_remesh_preserve_attributes = False
me_0.use_mirror_vertex_groups = False
me_0.update()
me_9 = bpy.data.meshes.new('9')
me_9.from_pydata([(-0.06935, -0.4284, 0.0), (-0.03034, -0.4021, 0.0), (0.006505, -0.3724, 0.0), (0.04097, -0.3398, 0.0), (0.0728, -0.3046, 0.0), (0.1018, -0.2672, 0.0), (0.1277, -0.228, 0.0), (0.1502, -0.1874, 0.0), (0.1692, -0.1459, 0.0), (0.1843, -0.1037, 0.0), (0.1955, -0.06127, 0.0), (0.2023, -0.01904, 0.0), (0.2047, 0.02262, 0.0), (0.2028, 0.05756, 0.0), (0.1973, 0.09072, 0.0), (0.1885, 0.1219, 0.0), (0.1764, 0.1507, 0.0), (0.1613, 0.1771, 0.0), (0.1434, 0.2007, 0.0), (0.1229, 0.2214, 0.0), (0.09991, 0.2388, 0.0), (0.07472, 0.2528, 0.0), (0.04748, 0.2631, 0.0), (0.01839, 0.2695, 0.0), (-0.01235, 0.2716, 0.0), (-0.04291, 0.2696, 0.0), (-0.0715, 0.2637, 0.0), (-0.098, 0.2543, 0.0), (-0.1223, 0.2417, 0.0), (-0.1442, 0.2263, 0.0), (-0.1636, 0.2085, 0.0), (-0.1804, 0.1886, 0.0), (-0.1944, 0.1669, 0.0), (-0.2056, 0.1438, 0.0), (-0.2137, 0.1197, 0.0), (-0.2187, 0.09481, 0.0), (-0.2203, 0.06962, 0.0), (-0.2186, 0.04239, 0.0), (-0.2136, 0.01634, 0.0), (-0.2054, -0.008299, 0.0), (-0.1943, -0.0313, 0.0), (-0.1806, -0.05245, 0.0), (-0.1643, -0.0715, 0.0), (-0.1459, -0.08825, 0.0), (-0.1254, -0.1025, 0.0), (-0.1031, -0.1139, 0.0), (-0.07914, -0.1223, 0.0), (-0.05383, -0.1276, 0.0), (-0.02735, -0.1294, 0.0), (-0.01827, -0.1292, 0.0), (-0.009078, -0.1285, 0.0), (0.0001845, -0.1274, 0.0), (0.009468, -0.1259, 0.0), (0.01872, -0.1239, 0.0), (0.0279, -0.1216, 0.0), (0.03696, -0.1189, 0.0), (0.04584, -0.1159, 0.0), (0.0545, -0.1125, 0.0), (0.06288, -0.1088, 0.0), (0.07095, -0.1047, 0.0), (0.07865, -0.1004, 0.0), (0.07277, -0.122, 0.0), (0.06463, -0.144, 0.0), (0.05431, -0.1661, 0.0), (0.04184, -0.1883, 0.0), (0.02727, -0.2105, 0.0), (0.01065, -0.2325, 0.0), (-0.007964, -0.2543, 0.0), (-0.02853, -0.2758, 0.0), (-0.051, -0.2968, 0.0), (-0.07533, -0.3173, 0.0), (-0.1015, -0.3372, 0.0), (-0.1293, -0.3564, 0.0), (-0.1223, 0.07062, 0.0), (-0.1214, 0.08598, 0.0), (-0.1186, 0.1005, 0.0), (-0.114, 0.1141, 0.0), (-0.1078, 0.1266, 0.0), (-0.09997, 0.138, 0.0), (-0.09072, 0.1482, 0.0), (-0.08012, 0.1571, 0.0), (-0.06827, 0.1646, 0.0), (-0.05527, 0.1706, 0.0), (-0.04121, 0.175, 0.0), (-0.02621, 0.1777, 0.0), (-0.01035, 0.1786, 0.0), (0.005131, 0.1775, 0.0), (0.01997, 0.1741, 0.0), (0.03404, 0.1687, 0.0), (0.04721, 0.1614, 0.0), (0.05933, 0.1524, 0.0), (0.07028, 0.1419, 0.0), (0.07991, 0.13, 0.0), (0.0881, 0.1168, 0.0), (0.0947, 0.1027, 0.0), (0.09958, 0.08765, 0.0), (0.1026, 0.07191, 0.0), (0.1037, 0.05562, 0.0), (0.1037, 0.05143, 0.0), (0.1036, 0.04731, 0.0), (0.1036, 0.04323, 0.0), (0.1035, 0.03914, 0.0), (0.1033, 0.03499, 0.0), (0.103, 0.03075, 0.0), (0.1027, 0.02635, 0.0), (0.1022, 0.02177, 0.0), (0.1015, 0.01695, 0.0), (0.1008, 0.01185, 0.0), (0.0998, 0.006422, 0.0), (0.09865, 0.0006228, 0.0), (0.08937, -0.005567, 0.0), (0.08004, -0.01115, 0.0), (0.07072, -0.01613, 0.0), (0.06143, -0.02053, 0.0), (0.05223, -0.02435, 0.0), (0.04315, -0.02763, 0.0), (0.03424, -0.03036, 0.0), (0.02554, -0.03256, 0.0), (0.01709, -0.03425, 0.0), (0.00893, -0.03544, 0.0), (0.001104, -0.03615, 0.0), (-0.006347, -0.03638, 0.0), (-0.02207, -0.0354, 0.0), (-0.03716, -0.03255, 0.0), (-0.05147, -0.02796, 0.0), (-0.06487, -0.02175, 0.0), (-0.0772, -0.01405, 0.0), (-0.08835, -0.005002, 0.0), (-0.09816, 0.005278, 0.0), (-0.1065, 0.01666, 0.0), (-0.1132, 0.02901, 0.0), (-0.1182, 0.04221, 0.0), (-0.1213, 0.05612, 0.0), (-0.107, -0.2462, 0.0)], [], [(25, 23, 24), (26, 23, 25), (26, 22, 23), (27, 22, 26), (27, 21, 22), (28, 21, 27), (28, 20, 21), (29, 20, 28), (29, 19, 20), (30, 19, 29), (30, 18, 19), (31, 18, 30), (31, 17, 18), (32, 84, 31), (84, 85, 31), (85, 17, 31), (86, 17, 85), (32, 83, 84), (87, 17, 86), (87, 16, 17), (32, 82, 83), (88, 16, 87), (32, 81, 82), (89, 16, 88), (33, 81, 32), (33, 80, 81), (90, 16, 89), (33, 79, 80), (91, 16, 90), (91, 15, 16), (33, 78, 79), (34, 78, 33), (92, 15, 91), (34, 77, 78), (93, 15, 92), (34, 76, 77), (93, 14, 15), (35, 76, 34), (94, 14, 93), (35, 75, 76), (95, 14, 94), (35, 74, 75), (36, 74, 35), (95, 13, 14), (96, 13, 95), (36, 73, 74), (97, 13, 96), (36, 132, 73), (37, 132, 36), (97, 12, 13), (37, 131, 132), (98, 12, 97), (99, 12, 98), (100, 12, 99), (101, 12, 100), (38, 131, 37), (38, 130, 131), (102, 12, 101), (103, 12, 102), (104, 12, 103), (38, 129, 130), (105, 12, 104), (105, 11, 12), (106, 11, 105), (107, 11, 106), (38, 128, 129), (39, 128, 38), (108, 11, 107), (109, 11, 108), (39, 127, 128), (110, 11, 109), (39, 126, 127), (111, 11, 110), (40, 126, 39), (112, 11, 111), (40, 125, 126), (113, 11, 112), (113, 10, 11), (114, 10, 113), (40, 124, 125), (115, 10, 114), (116, 10, 115), (40, 123, 124), (117, 10, 116), (41, 123, 40), (41, 122, 123), (118, 10, 117), (119, 10, 118), (41, 121, 122), (120, 10, 119), (121, 10, 120), (41, 10, 121), (42, 10, 41), (42, 9, 10), (43, 9, 42), (44, 60, 43), (60, 9, 43), (44, 59, 60), (61, 9, 60), (45, 59, 44), (61, 8, 9), (45, 58, 59), (45, 57, 58), (45, 56, 57), (46, 56, 45), (46, 55, 56), (46, 54, 55), (46, 53, 54), (62, 8, 61), (47, 53, 46), (47, 52, 53), (47, 51, 52), (47, 50, 51), (48, 50, 47), (48, 49, 50), (63, 8, 62), (63, 7, 8), (64, 7, 63), (64, 6, 7), (65, 6, 64), (66, 6, 65), (66, 5, 6), (67, 5, 66), (68, 5, 67), (68, 4, 5), (69, 4, 68), (70, 4, 69), (70, 3, 4), (71, 3, 70), (72, 3, 71), (72, 2, 3), (0, 2, 72), (0, 1, 2)])
_uv = me_9.uv_layers.new(name='UVMap')
_uv.uv.foreach_set('vector', [0.876, 0.1352, 0.885, 0.1142, 0.8813, 0.125, 0.8697, 0.1441, 0.885, 0.1142, 0.876, 0.1352, 0.8697, 0.1441, 0.8871, 0.1033, 0.885, 0.1142, 0.8625, 0.1518, 0.8871, 0.1033, 0.8697, 0.1441, 0.8625, 0.1518, 0.8876, 0.09244, 0.8871, 0.1033, 0.8546, 0.1582, 0.8876, 0.09244, 0.8625, 0.1518, 0.8546, 0.1582, 0.8865, 0.08176, 0.8876, 0.09244, 0.8461, 0.1634, 0.8865, 0.08176, 0.8546, 0.1582, 0.8461, 0.1634, 0.8839, 0.07134, 0.8865, 0.08176, 0.8371, 0.1674, 0.8839, 0.07134, 0.8461, 0.1634, 0.8371, 0.1674, 0.8798, 0.06128, 0.8839, 0.07134, 0.8278, 0.1702, 0.8798, 0.06128, 0.8371, 0.1674, 0.8278, 0.1702, 0.8743, 0.05168, 0.8798, 0.06128, 0.8183, 0.1718, 0.8463, 0.1172, 0.8278, 0.1702, 0.8463, 0.1172, 0.8496, 0.1107, 0.8278, 0.1702, 0.8496, 0.1107, 0.8743, 0.05168, 0.8278, 0.1702, 0.8512, 0.1051, 0.8743, 0.05168, 0.8496, 0.1107, 0.8183, 0.1718, 0.8424, 0.123, 0.8463, 0.1172, 0.8522, 0.09954, 0.8743, 0.05168, 0.8512, 0.1051, 0.8522, 0.09954, 0.8675, 0.04253, 0.8743, 0.05168, 0.8183, 0.1718, 0.8389, 0.1269, 0.8424, 0.123, 0.8525, 0.09391, 0.8675, 0.04253, 0.8522, 0.09954, 0.8183, 0.1718, 0.835, 0.1302, 0.8389, 0.1269, 0.8519, 0.08832, 0.8675, 0.04253, 0.8525, 0.09391, 0.809, 0.1725, 0.835, 0.1302, 0.8183, 0.1718, 0.809, 0.1725, 0.8308, 0.133, 0.835, 0.1302, 0.8506, 0.08283, 0.8675, 0.04253, 0.8519, 0.08832, 0.809, 0.1725, 0.8263, 0.1351, 0.8308, 0.133, 0.8487, 0.07751, 0.8675, 0.04253, 0.8506, 0.08283, 0.8487, 0.07751, 0.8592, 0.03409, 0.8675, 0.04253, 0.809, 0.1725, 0.8215, 0.1366, 0.8263, 0.1351, 0.7996, 0.1721, 0.8215, 0.1366, 0.809, 0.1725, 0.8461, 0.07243, 0.8592, 0.03409, 0.8487, 0.07751, 0.7996, 0.1721, 0.8166, 0.1375, 0.8215, 0.1366, 0.8429, 0.06768, 0.8592, 0.03409, 0.8461, 0.07243, 0.7996, 0.1721, 0.8114, 0.1378, 0.8166, 0.1375, 0.8429, 0.06768, 0.8498, 0.02652, 0.8592, 0.03409, 0.7903, 0.1705, 0.8114, 0.1378, 0.7996, 0.1721, 0.8391, 0.06331, 0.8498, 0.02652, 0.8429, 0.06768, 0.7903, 0.1705, 0.8062, 0.1373, 0.8114, 0.1378, 0.8348, 0.05941, 0.8498, 0.02652, 0.8391, 0.06331, 0.7903, 0.1705, 0.8008, 0.1361, 0.8062, 0.1373, 0.7813, 0.1677, 0.8008, 0.1361, 0.7903, 0.1705, 0.8348, 0.05941, 0.8391, 0.01997, 0.8498, 0.02652, 0.8299, 0.05605, 0.8391, 0.01997, 0.8348, 0.05941, 0.7813, 0.1677, 0.7954, 0.1342, 0.8008, 0.1361, 0.8246, 0.05329, 0.8391, 0.01997, 0.8299, 0.05605, 0.7813, 0.1677, 0.7906, 0.1317, 0.7954, 0.1342, 0.772, 0.1633, 0.7906, 0.1317, 0.7813, 0.1677, 0.8246, 0.05329, 0.8273, 0.01455, 0.8391, 0.01997, 0.772, 0.1633, 0.7863, 0.1286, 0.7906, 0.1317, 0.8232, 0.05265, 0.8273, 0.01455, 0.8246, 0.05329, 0.8218, 0.05203, 0.8273, 0.01455, 0.8232, 0.05265, 0.8204, 0.05142, 0.8273, 0.01455, 0.8218, 0.05203, 0.819, 0.05083, 0.8273, 0.01455, 0.8204, 0.05142, 0.7636, 0.1578, 0.7863, 0.1286, 0.772, 0.1633, 0.7636, 0.1578, 0.7825, 0.125, 0.7863, 0.1286, 0.8176, 0.05025, 0.8273, 0.01455, 0.819, 0.05083, 0.8162, 0.04969, 0.8273, 0.01455, 0.8176, 0.05025, 0.8146, 0.04915, 0.8273, 0.01455, 0.8162, 0.04969, 0.7636, 0.1578, 0.7792, 0.1208, 0.7825, 0.125, 0.813, 0.04862, 0.8273, 0.01455, 0.8146, 0.04915, 0.813, 0.04862, 0.813, 0.009761, 0.8273, 0.01455, 0.8113, 0.04808, 0.813, 0.009761, 0.813, 0.04862, 0.8095, 0.04755, 0.813, 0.009761, 0.8113, 0.04808, 0.7636, 0.1578, 0.7765, 0.1163, 0.7792, 0.1208, 0.7561, 0.1514, 0.7765, 0.1163, 0.7636, 0.1578, 0.8076, 0.04704, 0.813, 0.009761, 0.8095, 0.04755, 0.8055, 0.04654, 0.813, 0.009761, 0.8076, 0.04704, 0.7561, 0.1514, 0.7744, 0.1114, 0.7765, 0.1163, 0.8021, 0.04864, 0.813, 0.009761, 0.8055, 0.04654, 0.7561, 0.1514, 0.773, 0.1063, 0.7744, 0.1114, 0.799, 0.05083, 0.813, 0.009761, 0.8021, 0.04864, 0.7496, 0.1441, 0.773, 0.1063, 0.7561, 0.1514, 0.796, 0.0531, 0.813, 0.009761, 0.799, 0.05083, 0.7496, 0.1441, 0.7722, 0.1009, 0.773, 0.1063, 0.7932, 0.05543, 0.813, 0.009761, 0.796, 0.0531, 0.7932, 0.05543, 0.7982, 0.006364, 0.813, 0.009761, 0.7906, 0.05778, 0.7982, 0.006364, 0.7932, 0.05543, 0.7496, 0.1441, 0.7721, 0.0954, 0.7722, 0.1009, 0.7882, 0.06016, 0.7982, 0.006364, 0.7906, 0.05778, 0.786, 0.06256, 0.7982, 0.006364, 0.7882, 0.06016, 0.7496, 0.1441, 0.7726, 0.08983, 0.7721, 0.0954, 0.784, 0.06496, 0.7982, 0.006364, 0.786, 0.06256, 0.7442, 0.1362, 0.7726, 0.08983, 0.7496, 0.1441, 0.7442, 0.1362, 0.7739, 0.08427, 0.7726, 0.08983, 0.7822, 0.06738, 0.7982, 0.006364, 0.784, 0.06496, 0.7803, 0.07022, 0.7982, 0.006364, 0.7822, 0.06738, 0.7442, 0.1362, 0.7759, 0.07874, 0.7739, 0.08427, 0.7783, 0.07377, 0.7982, 0.006364, 0.7803, 0.07022, 0.7759, 0.07874, 0.7982, 0.006364, 0.7783, 0.07377, 0.7442, 0.1362, 0.7982, 0.006364, 0.7759, 0.07874, 0.74, 0.1279, 0.7982, 0.006364, 0.7442, 0.1362, 0.74, 0.1279, 0.782, 0.003581, 0.7982, 0.006364, 0.737, 0.1191, 0.782, 0.003581, 0.74, 0.1279, 0.7362, 0.116, 0.7458, 0.09165, 0.737, 0.1191, 0.7458, 0.09165, 0.782, 0.003581, 0.737, 0.1191, 0.7362, 0.116, 0.7449, 0.09237, 0.7458, 0.09165, 0.7256, 0.08867, 0.782, 0.003581, 0.7458, 0.09165, 0.7358, 0.1128, 0.7449, 0.09237, 0.7362, 0.116, 0.7256, 0.08867, 0.7417, 0.0002689, 0.782, 0.003581, 0.7358, 0.1128, 0.7441, 0.09315, 0.7449, 0.09237, 0.7358, 0.1128, 0.7432, 0.09399, 0.7441, 0.09315, 0.7358, 0.1128, 0.7424, 0.09487, 0.7432, 0.09399, 0.7359, 0.1096, 0.7424, 0.09487, 0.7358, 0.1128, 0.7359, 0.1096, 0.7417, 0.0958, 0.7424, 0.09487, 0.7359, 0.1096, 0.7409, 0.09676, 0.7417, 0.0958, 0.7359, 0.1096, 0.7402, 0.09775, 0.7409, 0.09676, 0.7043, 0.08743, 0.7417, 0.0002689, 0.7256, 0.08867, 0.7365, 0.1063, 0.7402, 0.09775, 0.7359, 0.1096, 0.7365, 0.1063, 0.7396, 0.09878, 0.7402, 0.09775, 0.7365, 0.1063, 0.739, 0.09982, 0.7396, 0.09878, 0.7365, 0.1063, 0.7384, 0.1009, 0.739, 0.09982, 0.7375, 0.103, 0.7384, 0.1009, 0.7365, 0.1063, 0.7375, 0.103, 0.7379, 0.102, 0.7384, 0.1009, 0.682, 0.08787, 0.7417, 0.0002689, 0.7043, 0.08743, 0.682, 0.08787, 0.7002, 0.0002688, 0.7417, 0.0002689, 0.6587, 0.09007, 0.7002, 0.0002688, 0.682, 0.08787, 0.6587, 0.09007, 0.658, 0.003574, 0.7002, 0.0002688, 0.6346, 0.094, 0.658, 0.003574, 0.6587, 0.09007, 0.6098, 0.09965, 0.658, 0.003574, 0.6346, 0.094, 0.6098, 0.09965, 0.6154, 0.01018, 0.658, 0.003574, 0.5843, 0.1071, 0.6154, 0.01018, 0.6098, 0.09965, 0.5583, 0.1162, 0.6154, 0.01018, 0.5843, 0.1071, 0.5583, 0.1162, 0.573, 0.02008, 0.6154, 0.01018, 0.532, 0.1271, 0.573, 0.02008, 0.5583, 0.1162, 0.5053, 0.1397, 0.573, 0.02008, 0.532, 0.1271, 0.5053, 0.1397, 0.5311, 0.03325, 0.573, 0.02008, 0.4784, 0.1541, 0.5311, 0.03325, 0.5053, 0.1397, 0.4515, 0.1702, 0.5311, 0.03325, 0.4784, 0.1541, 0.4515, 0.1702, 0.4904, 0.04965, 0.5311, 0.03325, 0.4139, 0.09196, 0.4904, 0.04965, 0.4515, 0.1702, 0.4139, 0.09196, 0.4511, 0.06925, 0.4904, 0.04965])
me_9.materials.append(mat_material_001)
me_9.use_remesh_preserve_volume = False
me_9.use_remesh_preserve_attributes = False
me_9.use_mirror_vertex_groups = False
me_9.update()
me_8 = bpy.data.meshes.new('8')
me_8.from_pydata([(0.2159, -0.1598, 0.0), (0.2153, -0.1427, 0.0), (0.2133, -0.126, 0.0), (0.21, -0.1097, 0.0), (0.2053, -0.09392, 0.0), (0.1993, -0.07876, 0.0), (0.1921, -0.06427, 0.0), (0.1835, -0.05054, 0.0), (0.1736, -0.03763, 0.0), (0.1624, -0.02562, 0.0), (0.1498, -0.01459, 0.0), (0.136, -0.004616, 0.0), (0.1209, 0.004225, 0.0), (0.1348, 0.01409, 0.0), (0.1474, 0.02462, 0.0), (0.1587, 0.03574, 0.0), (0.1688, 0.04737, 0.0), (0.1776, 0.05944, 0.0), (0.1852, 0.07185, 0.0), (0.1916, 0.08453, 0.0), (0.1968, 0.09741, 0.0), (0.2008, 0.1104, 0.0), (0.2037, 0.1234, 0.0), (0.2054, 0.1364, 0.0), (0.2059, 0.1492, 0.0), (0.2042, 0.1769, 0.0), (0.199, 0.2031, 0.0), (0.1907, 0.2278, 0.0), (0.1794, 0.2508, 0.0), (0.1653, 0.2718, 0.0), (0.1486, 0.2906, 0.0), (0.1295, 0.3071, 0.0), (0.1082, 0.321, 0.0), (0.08486, 0.3322, 0.0), (0.05976, 0.3404, 0.0), (0.03305, 0.3455, 0.0), (0.004937, 0.3472, 0.0), (-0.02417, 0.3455, 0.0), (-0.05186, 0.3405, 0.0), (-0.07792, 0.3324, 0.0), (-0.1021, 0.3213, 0.0), (-0.1243, 0.3075, 0.0), (-0.1442, 0.2912, 0.0), (-0.1616, 0.2726, 0.0), (-0.1763, 0.2518, 0.0), (-0.1881, 0.2291, 0.0), (-0.1968, 0.2046, 0.0), (-0.2022, 0.1786, 0.0), (-0.2041, 0.1512, 0.0), (-0.2034, 0.1369, 0.0), (-0.2016, 0.1228, 0.0), (-0.1986, 0.109, 0.0), (-0.1944, 0.09556, 0.0), (-0.1891, 0.0825, 0.0), (-0.1827, 0.06985, 0.0), (-0.1752, 0.05764, 0.0), (-0.1667, 0.04589, 0.0), (-0.1572, 0.03465, 0.0), (-0.1468, 0.02393, 0.0), (-0.1354, 0.01378, 0.0), (-0.1231, 0.004225, 0.0), (-0.1386, -0.00559, 0.0), (-0.1528, -0.01604, 0.0), (-0.1656, -0.02715, 0.0), (-0.1771, -0.03892, 0.0), (-0.1872, -0.05138, 0.0), (-0.1959, -0.06453, 0.0), (-0.2033, -0.07838, 0.0), (-0.2094, -0.09296, 0.0), (-0.214, -0.1083, 0.0), (-0.2174, -0.1243, 0.0), (-0.2194, -0.1412, 0.0), (-0.2201, -0.1588, 0.0), (-0.2181, -0.1855, 0.0), (-0.2124, -0.211, 0.0), (-0.2031, -0.2351, 0.0), (-0.1906, -0.2575, 0.0), (-0.175, -0.2781, 0.0), (-0.1566, -0.2967, 0.0), (-0.1356, -0.3129, 0.0), (-0.1122, -0.3267, 0.0), (-0.08675, -0.3378, 0.0), (-0.05942, -0.346, 0.0), (-0.03044, -0.351, 0.0), (-6.342e-05, -0.3528, 0.0), (0.02982, -0.3511, 0.0), (0.0583, -0.346, 0.0), (0.08516, -0.3379, 0.0), (0.1102, -0.327, 0.0), (0.1331, -0.3133, 0.0), (0.1537, -0.2972, 0.0), (0.1718, -0.2787, 0.0), (0.187, -0.2583, 0.0), (0.1993, -0.2359, 0.0), (0.2084, -0.2119, 0.0), (0.214, -0.1865, 0.0), (0.1079, 0.1512, 0.0), (0.107, 0.1377, 0.0), (0.1041, 0.1246, 0.0), (0.09951, 0.1121, 0.0), (0.09331, 0.1003, 0.0), (0.08561, 0.08946, 0.0), (0.07656, 0.0796, 0.0), (0.06628, 0.07088, 0.0), (0.0549, 0.06345, 0.0), (0.04255, 0.05743, 0.0), (0.02935, 0.05296, 0.0), (0.01544, 0.05018, 0.0), (0.000937, 0.04922, 0.0), (-0.01335, 0.0502, 0.0), (-0.02713, 0.05304, 0.0), (-0.04025, 0.0576, 0.0), (-0.05258, 0.06374, 0.0), (-0.06398, 0.07133, 0.0), (-0.07431, 0.08022, 0.0), (-0.08344, 0.09029, 0.0), (-0.09121, 0.1014, 0.0), (-0.0975, 0.1133, 0.0), (-0.1022, 0.1261, 0.0), (-0.1051, 0.1394, 0.0), (-0.1061, 0.1532, 0.0), (-0.1052, 0.168, 0.0), (-0.1025, 0.1819, 0.0), (-0.09817, 0.1947, 0.0), (-0.09225, 0.2065, 0.0), (-0.08481, 0.2172, 0.0), (-0.07594, 0.2266, 0.0), (-0.06571, 0.2348, 0.0), (-0.05421, 0.2416, 0.0), (-0.04152, 0.247, 0.0), (-0.02771, 0.251, 0.0), (-0.01286, 0.2534, 0.0), (0.002937, 0.2542, 0.0), (0.01782, 0.2533, 0.0), (0.0319, 0.2507, 0.0), (0.04508, 0.2464, 0.0), (0.05727, 0.2406, 0.0), (0.06838, 0.2334, 0.0), (0.07831, 0.2248, 0.0), (0.08697, 0.2151, 0.0), (0.09427, 0.2042, 0.0), (0.1001, 0.1922, 0.0), (0.1044, 0.1793, 0.0), (0.107, 0.1656, 0.0), (0.1179, -0.1518, 0.0), (0.1171, -0.1659, 0.0), (0.1145, -0.1796, 0.0), (0.1103, -0.1927, 0.0), (0.1044, -0.2051, 0.0), (0.0968, -0.2166, 0.0), (0.08756, -0.2272, 0.0), (0.07668, -0.2365, 0.0), (0.06416, -0.2444, 0.0), (0.05002, -0.2509, 0.0), (0.03426, -0.2557, 0.0), (0.01689, -0.2587, 0.0), (-0.002063, -0.2598, 0.0), (-0.01913, -0.2589, 0.0), (-0.03526, -0.2562, 0.0), (-0.05034, -0.2518, 0.0), (-0.06429, -0.2458, 0.0), (-0.07698, -0.2383, 0.0), (-0.08831, -0.2294, 0.0), (-0.09819, -0.2192, 0.0), (-0.1065, -0.2078, 0.0), (-0.1132, -0.1952, 0.0), (-0.118, -0.1817, 0.0), (-0.121, -0.1671, 0.0), (-0.1221, -0.1518, 0.0), (-0.1211, -0.1362, 0.0), (-0.1182, -0.1216, 0.0), (-0.1134, -0.1079, 0.0), (-0.1069, -0.09533, 0.0), (-0.09865, -0.08393, 0.0), (-0.08881, -0.07378, 0.0), (-0.07743, -0.06496, 0.0), (-0.06458, -0.05755, 0.0), (-0.05034, -0.05165, 0.0), (-0.03479, -0.04733, 0.0), (-0.01801, -0.04468, 0.0), (-6.342e-05, -0.04378, 0.0), (0.01675, -0.04472, 0.0), (0.03264, -0.04747, 0.0), (0.04748, -0.05193, 0.0), (0.0612, -0.058, 0.0), (0.07367, -0.06556, 0.0), (0.08481, -0.07452, 0.0), (0.09451, -0.08478, 0.0), (0.1027, -0.09622, 0.0), (0.1092, -0.1087, 0.0), (0.114, -0.1222, 0.0), (0.1169, -0.1366, 0.0)], [], [(37, 35, 36), (38, 35, 37), (38, 34, 35), (39, 34, 38), (39, 33, 34), (40, 33, 39), (40, 32, 33), (41, 32, 40), (41, 31, 32), (42, 31, 41), (42, 30, 31), (43, 30, 42), (43, 29, 30), (44, 29, 43), (44, 132, 29), (132, 28, 29), (44, 131, 132), (133, 28, 132), (44, 130, 131), (134, 28, 133), (45, 130, 44), (45, 129, 130), (134, 27, 28), (135, 27, 134), (45, 128, 129), (136, 27, 135), (45, 127, 128), (137, 27, 136), (45, 126, 127), (138, 27, 137), (46, 126, 45), (138, 26, 27), (46, 125, 126), (139, 26, 138), (46, 124, 125), (140, 26, 139), (46, 123, 124), (47, 123, 46), (141, 26, 140), (141, 25, 26), (47, 122, 123), (142, 25, 141), (47, 121, 122), (143, 25, 142), (48, 121, 47), (143, 24, 25), (48, 120, 121), (96, 24, 143), (48, 119, 120), (49, 119, 48), (97, 24, 96), (97, 23, 24), (49, 118, 119), (98, 23, 97), (50, 118, 49), (98, 22, 23), (50, 117, 118), (99, 22, 98), (99, 21, 22), (51, 117, 50), (51, 116, 117), (100, 21, 99), (100, 20, 21), (52, 116, 51), (52, 115, 116), (101, 20, 100), (101, 19, 20), (53, 115, 52), (53, 114, 115), (102, 19, 101), (102, 18, 19), (54, 114, 53), (54, 113, 114), (103, 18, 102), (103, 17, 18), (54, 112, 113), (104, 17, 103), (55, 112, 54), (55, 111, 112), (105, 17, 104), (105, 16, 17), (56, 111, 55), (56, 110, 111), (106, 16, 105), (56, 109, 110), (107, 16, 106), (56, 108, 109), (108, 16, 107), (56, 16, 108), (56, 15, 16), (57, 15, 56), (57, 14, 15), (58, 14, 57), (58, 13, 14), (59, 13, 58), (59, 12, 13), (60, 12, 59), (61, 12, 60), (61, 11, 12), (61, 10, 11), (62, 10, 61), (62, 9, 10), (63, 9, 62), (63, 8, 9), (64, 8, 63), (64, 180, 8), (180, 7, 8), (65, 180, 64), (65, 179, 180), (181, 7, 180), (65, 178, 179), (182, 7, 181), (65, 177, 178), (183, 7, 182), (183, 6, 7), (66, 177, 65), (66, 176, 177), (184, 6, 183), (66, 175, 176), (185, 6, 184), (185, 5, 6), (67, 175, 66), (67, 174, 175), (186, 5, 185), (67, 173, 174), (187, 5, 186), (68, 173, 67), (187, 4, 5), (68, 172, 173), (188, 4, 187), (69, 172, 68), (188, 3, 4), (69, 171, 172), (189, 3, 188), (69, 170, 171), (70, 170, 69), (190, 3, 189), (190, 2, 3), (70, 169, 170), (191, 2, 190), (71, 169, 70), (191, 1, 2), (71, 168, 169), (144, 1, 191), (72, 168, 71), (144, 0, 1), (72, 167, 168), (145, 0, 144), (73, 167, 72), (145, 95, 0), (146, 95, 145), (73, 166, 167), (147, 95, 146), (73, 165, 166), (74, 165, 73), (147, 94, 95), (148, 94, 147), (74, 164, 165), (149, 94, 148), (74, 163, 164), (75, 163, 74), (149, 93, 94), (150, 93, 149), (75, 162, 163), (151, 93, 150), (75, 161, 162), (76, 161, 75), (151, 92, 93), (152, 92, 151), (76, 160, 161), (153, 92, 152), (76, 159, 160), (154, 92, 153), (76, 158, 159), (155, 92, 154), (76, 157, 158), (77, 157, 76), (155, 91, 92), (156, 91, 155), (77, 156, 157), (77, 91, 156), (78, 91, 77), (78, 90, 91), (79, 90, 78), (79, 89, 90), (80, 89, 79), (80, 88, 89), (81, 88, 80), (81, 87, 88), (82, 87, 81), (82, 86, 87), (83, 86, 82), (83, 85, 86), (84, 85, 83)])
_uv = me_8.uv_layers.new(name='UVMap')
_uv.uv.foreach_set('vector', [0.4066, 0.1637, 0.4115, 0.1369, 0.4134, 0.1506, 0.3995, 0.1757, 0.4115, 0.1369, 0.4066, 0.1637, 0.3995, 0.1757, 0.409, 0.124, 0.4115, 0.1369, 0.3914, 0.1865, 0.409, 0.124, 0.3995, 0.1757, 0.3914, 0.1865, 0.4053, 0.1119, 0.409, 0.124, 0.3823, 0.1959, 0.4053, 0.1119, 0.3914, 0.1865, 0.3823, 0.1959, 0.4001, 0.1005, 0.4053, 0.1119, 0.3724, 0.204, 0.4001, 0.1005, 0.3823, 0.1959, 0.3724, 0.204, 0.3937, 0.09008, 0.4001, 0.1005, 0.3616, 0.2107, 0.3937, 0.09008, 0.3724, 0.204, 0.3616, 0.2107, 0.386, 0.08062, 0.3937, 0.09008, 0.3502, 0.2159, 0.386, 0.08062, 0.3616, 0.2107, 0.3502, 0.2159, 0.3771, 0.07226, 0.386, 0.08062, 0.3382, 0.2195, 0.3771, 0.07226, 0.3502, 0.2159, 0.3382, 0.2195, 0.3536, 0.1452, 0.3771, 0.07226, 0.3536, 0.1452, 0.3674, 0.06264, 0.3771, 0.07226, 0.3382, 0.2195, 0.3485, 0.1631, 0.3536, 0.1452, 0.3537, 0.1382, 0.3674, 0.06264, 0.3536, 0.1452, 0.3382, 0.2195, 0.3455, 0.1681, 0.3485, 0.1631, 0.3533, 0.1315, 0.3674, 0.06264, 0.3537, 0.1382, 0.3277, 0.2248, 0.3455, 0.1681, 0.3382, 0.2195, 0.3277, 0.2248, 0.3419, 0.173, 0.3455, 0.1681, 0.3533, 0.1315, 0.3564, 0.05427, 0.3674, 0.06264, 0.3521, 0.125, 0.3564, 0.05427, 0.3533, 0.1315, 0.3277, 0.2248, 0.3382, 0.1767, 0.3419, 0.173, 0.3502, 0.1189, 0.3564, 0.05427, 0.3521, 0.125, 0.3277, 0.2248, 0.3341, 0.1798, 0.3382, 0.1767, 0.3475, 0.1131, 0.3564, 0.05427, 0.3502, 0.1189, 0.3277, 0.2248, 0.3295, 0.1824, 0.3341, 0.1798, 0.344, 0.1078, 0.3564, 0.05427, 0.3475, 0.1131, 0.3164, 0.2295, 0.3295, 0.1824, 0.3277, 0.2248, 0.344, 0.1078, 0.344, 0.04728, 0.3564, 0.05427, 0.3164, 0.2295, 0.3246, 0.1848, 0.3295, 0.1824, 0.3398, 0.1029, 0.344, 0.04728, 0.344, 0.1078, 0.3164, 0.2295, 0.3191, 0.1866, 0.3246, 0.1848, 0.3348, 0.09845, 0.344, 0.04728, 0.3398, 0.1029, 0.3164, 0.2295, 0.3132, 0.1878, 0.3191, 0.1866, 0.3039, 0.2329, 0.3132, 0.1878, 0.3164, 0.2295, 0.3293, 0.09465, 0.344, 0.04728, 0.3348, 0.09845, 0.3293, 0.09465, 0.3305, 0.04207, 0.344, 0.04728, 0.3039, 0.2329, 0.3068, 0.1885, 0.3132, 0.1878, 0.3231, 0.09143, 0.3305, 0.04207, 0.3293, 0.09465, 0.3039, 0.2329, 0.3, 0.1885, 0.3068, 0.1885, 0.3164, 0.08893, 0.3305, 0.04207, 0.3231, 0.09143, 0.29, 0.2344, 0.3, 0.1885, 0.3039, 0.2329, 0.3164, 0.08893, 0.316, 0.03892, 0.3305, 0.04207, 0.29, 0.2344, 0.2926, 0.1877, 0.3, 0.1885, 0.3091, 0.08714, 0.316, 0.03892, 0.3164, 0.08893, 0.29, 0.2344, 0.2857, 0.1861, 0.2926, 0.1877, 0.2818, 0.2345, 0.2857, 0.1861, 0.29, 0.2344, 0.3021, 0.08632, 0.316, 0.03892, 0.3091, 0.08714, 0.3021, 0.08632, 0.3087, 0.03849, 0.316, 0.03892, 0.2818, 0.2345, 0.2791, 0.1835, 0.2857, 0.1861, 0.2953, 0.08643, 0.3087, 0.03849, 0.3021, 0.08632, 0.2737, 0.2336, 0.2791, 0.1835, 0.2818, 0.2345, 0.2953, 0.08643, 0.3013, 0.03886, 0.3087, 0.03849, 0.2737, 0.2336, 0.2728, 0.1801, 0.2791, 0.1835, 0.2887, 0.08737, 0.3013, 0.03886, 0.2953, 0.08643, 0.2887, 0.08737, 0.2939, 0.04002, 0.3013, 0.03886, 0.2656, 0.2318, 0.2728, 0.1801, 0.2737, 0.2336, 0.2656, 0.2318, 0.267, 0.1759, 0.2728, 0.1801, 0.2824, 0.08906, 0.2939, 0.04002, 0.2887, 0.08737, 0.2824, 0.08906, 0.2866, 0.04195, 0.2939, 0.04002, 0.2577, 0.229, 0.267, 0.1759, 0.2656, 0.2318, 0.2577, 0.229, 0.2618, 0.171, 0.267, 0.1759, 0.2764, 0.0914, 0.2866, 0.04195, 0.2824, 0.08906, 0.2764, 0.0914, 0.2794, 0.04462, 0.2866, 0.04195, 0.25, 0.2254, 0.2618, 0.171, 0.2577, 0.229, 0.25, 0.2254, 0.2573, 0.1654, 0.2618, 0.171, 0.2709, 0.0943, 0.2794, 0.04462, 0.2764, 0.0914, 0.2709, 0.0943, 0.2724, 0.04802, 0.2794, 0.04462, 0.2426, 0.221, 0.2573, 0.1654, 0.25, 0.2254, 0.2426, 0.221, 0.2536, 0.1594, 0.2573, 0.1654, 0.2659, 0.09766, 0.2724, 0.04802, 0.2709, 0.0943, 0.2659, 0.09766, 0.2657, 0.05212, 0.2724, 0.04802, 0.2426, 0.221, 0.2506, 0.1529, 0.2536, 0.1594, 0.2614, 0.1014, 0.2657, 0.05212, 0.2659, 0.09766, 0.2356, 0.2157, 0.2506, 0.1529, 0.2426, 0.221, 0.2356, 0.2157, 0.2486, 0.146, 0.2506, 0.1529, 0.2575, 0.1056, 0.2657, 0.05212, 0.2614, 0.1014, 0.2575, 0.1056, 0.2592, 0.05677, 0.2657, 0.05212, 0.229, 0.2097, 0.2486, 0.146, 0.2356, 0.2157, 0.229, 0.2097, 0.2476, 0.139, 0.2486, 0.146, 0.2541, 0.1101, 0.2592, 0.05677, 0.2575, 0.1056, 0.229, 0.2097, 0.2476, 0.1318, 0.2476, 0.139, 0.2513, 0.115, 0.2592, 0.05677, 0.2541, 0.1101, 0.229, 0.2097, 0.2482, 0.1245, 0.2476, 0.1318, 0.2482, 0.1245, 0.2592, 0.05677, 0.2513, 0.115, 0.229, 0.2097, 0.2592, 0.05677, 0.2482, 0.1245, 0.229, 0.2097, 0.2511, 0.06088, 0.2592, 0.05677, 0.2231, 0.2035, 0.2511, 0.06088, 0.229, 0.2097, 0.2231, 0.2035, 0.2432, 0.06573, 0.2511, 0.06088, 0.2175, 0.1968, 0.2432, 0.06573, 0.2231, 0.2035, 0.2175, 0.1968, 0.2354, 0.07134, 0.2432, 0.06573, 0.2123, 0.1896, 0.2354, 0.07134, 0.2175, 0.1968, 0.2123, 0.1896, 0.2279, 0.07773, 0.2354, 0.07134, 0.2076, 0.1818, 0.2279, 0.07773, 0.2123, 0.1896, 0.2006, 0.1859, 0.2279, 0.07773, 0.2076, 0.1818, 0.2006, 0.1859, 0.2234, 0.07199, 0.2279, 0.07773, 0.2006, 0.1859, 0.2183, 0.06683, 0.2234, 0.07199, 0.1936, 0.1892, 0.2183, 0.06683, 0.2006, 0.1859, 0.1936, 0.1892, 0.2129, 0.06224, 0.2183, 0.06683, 0.1865, 0.1918, 0.2129, 0.06224, 0.1936, 0.1892, 0.1865, 0.1918, 0.207, 0.05823, 0.2129, 0.06224, 0.1794, 0.1937, 0.207, 0.05823, 0.1865, 0.1918, 0.1794, 0.1937, 0.1888, 0.1291, 0.207, 0.05823, 0.1888, 0.1291, 0.2023, 0.04987, 0.207, 0.05823, 0.1745, 0.1909, 0.1888, 0.1291, 0.1794, 0.1937, 0.1745, 0.1909, 0.1822, 0.1549, 0.1888, 0.1291, 0.1884, 0.1213, 0.2023, 0.04987, 0.1888, 0.1291, 0.1745, 0.1909, 0.1786, 0.1595, 0.1822, 0.1549, 0.1877, 0.114, 0.2023, 0.04987, 0.1884, 0.1213, 0.1745, 0.1909, 0.175, 0.1629, 0.1786, 0.1595, 0.1862, 0.1071, 0.2023, 0.04987, 0.1877, 0.114, 0.1862, 0.1071, 0.1971, 0.04184, 0.2023, 0.04987, 0.1706, 0.1977, 0.175, 0.1629, 0.1745, 0.1909, 0.1706, 0.1977, 0.1713, 0.1661, 0.175, 0.1629, 0.1841, 0.1003, 0.1971, 0.04184, 0.1862, 0.1071, 0.1706, 0.1977, 0.1672, 0.1689, 0.1713, 0.1661, 0.1811, 0.09396, 0.1971, 0.04184, 0.1841, 0.1003, 0.1811, 0.09396, 0.1913, 0.03421, 0.1971, 0.04184, 0.1664, 0.2043, 0.1672, 0.1689, 0.1706, 0.1977, 0.1664, 0.2043, 0.1629, 0.1717, 0.1672, 0.1689, 0.1774, 0.08783, 0.1913, 0.03421, 0.1811, 0.09396, 0.1664, 0.2043, 0.1581, 0.174, 0.1629, 0.1717, 0.1729, 0.08218, 0.1913, 0.03421, 0.1774, 0.08783, 0.1615, 0.2109, 0.1581, 0.174, 0.1664, 0.2043, 0.1729, 0.08218, 0.1847, 0.02698, 0.1913, 0.03421, 0.1615, 0.2109, 0.1529, 0.1764, 0.1581, 0.174, 0.1677, 0.07692, 0.1847, 0.02698, 0.1729, 0.08218, 0.1555, 0.2171, 0.1529, 0.1764, 0.1615, 0.2109, 0.1677, 0.07692, 0.1771, 0.02033, 0.1847, 0.02698, 0.1555, 0.2171, 0.147, 0.1787, 0.1529, 0.1764, 0.1617, 0.07214, 0.1771, 0.02033, 0.1677, 0.07692, 0.1555, 0.2171, 0.1405, 0.1805, 0.147, 0.1787, 0.1484, 0.2227, 0.1405, 0.1805, 0.1555, 0.2171, 0.1548, 0.06805, 0.1771, 0.02033, 0.1617, 0.07214, 0.1548, 0.06805, 0.1686, 0.01432, 0.1771, 0.02033, 0.1484, 0.2227, 0.1333, 0.1818, 0.1405, 0.1805, 0.1472, 0.0647, 0.1686, 0.01432, 0.1548, 0.06805, 0.14, 0.2276, 0.1333, 0.1818, 0.1484, 0.2227, 0.1472, 0.0647, 0.1591, 0.009126, 0.1686, 0.01432, 0.14, 0.2276, 0.1254, 0.1824, 0.1333, 0.1818, 0.1387, 0.06225, 0.1591, 0.009126, 0.1472, 0.0647, 0.1304, 0.2316, 0.1254, 0.1824, 0.14, 0.2276, 0.1387, 0.06225, 0.1487, 0.00486, 0.1591, 0.009126, 0.1304, 0.2316, 0.1174, 0.182, 0.1254, 0.1824, 0.1306, 0.06096, 0.1487, 0.00486, 0.1387, 0.06225, 0.115, 0.2345, 0.1174, 0.182, 0.1304, 0.2316, 0.1306, 0.06096, 0.1319, 0.001077, 0.1487, 0.00486, 0.1225, 0.06067, 0.1319, 0.001077, 0.1306, 0.06096, 0.115, 0.2345, 0.1096, 0.1806, 0.1174, 0.182, 0.1145, 0.06148, 0.1319, 0.001077, 0.1225, 0.06067, 0.115, 0.2345, 0.1021, 0.1782, 0.1096, 0.1806, 0.09901, 0.2344, 0.1021, 0.1782, 0.115, 0.2345, 0.1145, 0.06148, 0.1148, 0.0002688, 0.1319, 0.001077, 0.1068, 0.06335, 0.1148, 0.0002688, 0.1145, 0.06148, 0.09901, 0.2344, 0.09514, 0.1747, 0.1021, 0.1782, 0.09953, 0.06636, 0.1148, 0.0002688, 0.1068, 0.06335, 0.09901, 0.2344, 0.08875, 0.1703, 0.09514, 0.1747, 0.08295, 0.2312, 0.08875, 0.1703, 0.09901, 0.2344, 0.09953, 0.06636, 0.09784, 0.002424, 0.1148, 0.0002688, 0.09288, 0.07045, 0.09784, 0.002424, 0.09953, 0.06636, 0.08295, 0.2312, 0.08322, 0.1649, 0.08875, 0.1703, 0.08681, 0.07564, 0.09784, 0.002424, 0.09288, 0.07045, 0.08295, 0.2312, 0.07843, 0.1586, 0.08322, 0.1649, 0.06749, 0.2251, 0.07843, 0.1586, 0.08295, 0.2312, 0.08681, 0.07564, 0.0815, 0.007377, 0.09784, 0.002424, 0.08164, 0.08186, 0.0815, 0.007377, 0.08681, 0.07564, 0.06749, 0.2251, 0.07472, 0.1515, 0.07843, 0.1586, 0.07722, 0.08911, 0.0815, 0.007377, 0.08164, 0.08186, 0.06749, 0.2251, 0.07192, 0.1438, 0.07472, 0.1515, 0.07367, 0.09739, 0.0815, 0.007377, 0.07722, 0.08911, 0.06749, 0.2251, 0.07008, 0.1353, 0.07192, 0.1438, 0.07106, 0.1067, 0.0815, 0.007377, 0.07367, 0.09739, 0.06749, 0.2251, 0.06922, 0.1264, 0.07008, 0.1353, 0.05345, 0.2165, 0.06922, 0.1264, 0.06749, 0.2251, 0.07106, 0.1067, 0.06644, 0.01451, 0.0815, 0.007377, 0.06974, 0.1169, 0.06644, 0.01451, 0.07106, 0.1067, 0.05345, 0.2165, 0.06974, 0.1169, 0.06922, 0.1264, 0.05345, 0.2165, 0.06644, 0.01451, 0.06974, 0.1169, 0.04143, 0.2056, 0.06644, 0.01451, 0.05345, 0.2165, 0.04143, 0.2056, 0.05317, 0.02345, 0.06644, 0.01451, 0.03074, 0.193, 0.05317, 0.02345, 0.04143, 0.2056, 0.03074, 0.193, 0.04101, 0.03416, 0.05317, 0.02345, 0.02154, 0.1789, 0.04101, 0.03416, 0.03074, 0.193, 0.02154, 0.1789, 0.03011, 0.04652, 0.04101, 0.03416, 0.01392, 0.1635, 0.03011, 0.04652, 0.02154, 0.1789, 0.01392, 0.1635, 0.02058, 0.06043, 0.03011, 0.04652, 0.007985, 0.1468, 0.02058, 0.06043, 0.01392, 0.1635, 0.007985, 0.1468, 0.01253, 0.07575, 0.02058, 0.06043, 0.003732, 0.1291, 0.01253, 0.07575, 0.007985, 0.1468, 0.003732, 0.1291, 0.005888, 0.09236, 0.01253, 0.07575, 0.0002688, 0.1102, 0.005888, 0.09236, 0.003732, 0.1291])
me_8.materials.append(mat_material_001)
me_8.use_remesh_preserve_volume = False
me_8.use_remesh_preserve_attributes = False
me_8.use_mirror_vertex_groups = False
me_8.update()
me_3 = bpy.data.meshes.new('3')
me_3.from_pydata([(-0.1774, 0.2215, 0.0), (-0.166, 0.2264, 0.0), (-0.1551, 0.2309, 0.0), (-0.1447, 0.2349, 0.0), (-0.1347, 0.2383, 0.0), (-0.1251, 0.2413, 0.0), (-0.1157, 0.2438, 0.0), (-0.1065, 0.2459, 0.0), (-0.09751, 0.2476, 0.0), (-0.08856, 0.2489, 0.0), (-0.07961, 0.2498, 0.0), (-0.07059, 0.2503, 0.0), (-0.06144, 0.2505, 0.0), (-0.04399, 0.2497, 0.0), (-0.0277, 0.2473, 0.0), (-0.01262, 0.2434, 0.0), (0.001156, 0.238, 0.0), (0.01358, 0.2312, 0.0), (0.02456, 0.2231, 0.0), (0.03405, 0.2136, 0.0), (0.04197, 0.2029, 0.0), (0.04825, 0.191, 0.0), (0.05282, 0.1779, 0.0), (0.05562, 0.1637, 0.0), (0.05656, 0.1485, 0.0), (0.05563, 0.1335, 0.0), (0.05281, 0.1196, 0.0), (0.04813, 0.1068, 0.0), (0.04156, 0.09524, 0.0), (0.03313, 0.08485, 0.0), (0.02281, 0.07571, 0.0), (0.01063, 0.06787, 0.0), (-0.003437, 0.06135, 0.0), (-0.01937, 0.05621, 0.0), (-0.03719, 0.05249, 0.0), (-0.05687, 0.05023, 0.0), (-0.07844, 0.04946, 0.0), (-0.07844, -0.04054, 0.0), (-0.05519, -0.04045, 0.0), (-0.03394, -0.04259, 0.0), (-0.0147, -0.04682, 0.0), (0.002526, -0.05298, 0.0), (0.01774, -0.06094, 0.0), (0.03094, -0.07054, 0.0), (0.04211, -0.08164, 0.0), (0.05127, -0.09409, 0.0), (0.05839, -0.1078, 0.0), (0.06348, -0.1225, 0.0), (0.06654, -0.1381, 0.0), (0.06756, -0.1545, 0.0), (0.06668, -0.1705, 0.0), (0.06407, -0.1855, 0.0), (0.0598, -0.1994, 0.0), (0.05393, -0.2121, 0.0), (0.04654, -0.2236, 0.0), (0.03769, -0.2338, 0.0), (0.02744, -0.2426, 0.0), (0.01586, -0.2499, 0.0), (0.003017, -0.2558, 0.0), (-0.01102, -0.26, 0.0), (-0.0262, -0.2627, 0.0), (-0.04244, -0.2635, 0.0), (-0.05494, -0.2632, 0.0), (-0.06745, -0.2621, 0.0), (-0.07997, -0.2603, 0.0), (-0.09251, -0.2578, 0.0), (-0.1051, -0.2546, 0.0), (-0.1177, -0.2507, 0.0), (-0.1303, -0.246, 0.0), (-0.143, -0.2406, 0.0), (-0.1558, -0.2344, 0.0), (-0.1686, -0.2275, 0.0), (-0.1815, -0.2199, 0.0), (-0.1944, -0.2115, 0.0), (-0.1944, -0.3175, 0.0), (-0.1822, -0.3236, 0.0), (-0.1699, -0.3291, 0.0), (-0.1577, -0.3342, 0.0), (-0.1455, -0.3388, 0.0), (-0.1333, -0.3428, 0.0), (-0.1212, -0.3464, 0.0), (-0.1091, -0.3495, 0.0), (-0.09703, -0.352, 0.0), (-0.08503, -0.354, 0.0), (-0.07309, -0.3554, 0.0), (-0.06123, -0.3562, 0.0), (-0.04944, -0.3565, 0.0), (-0.01874, -0.3548, 0.0), (0.01024, -0.3497, 0.0), (0.03731, -0.3413, 0.0), (0.0623, -0.33, 0.0), (0.08503, -0.3157, 0.0), (0.1053, -0.2988, 0.0), (0.123, -0.2793, 0.0), (0.1378, -0.2574, 0.0), (0.1497, -0.2333, 0.0), (0.1584, -0.2072, 0.0), (0.1637, -0.1792, 0.0), (0.1656, -0.1495, 0.0), (0.1649, -0.132, 0.0), (0.163, -0.1147, 0.0), (0.1598, -0.09765, 0.0), (0.1553, -0.08109, 0.0), (0.1494, -0.06521, 0.0), (0.1421, -0.05016, 0.0), (0.1334, -0.03614, 0.0), (0.1232, -0.02331, 0.0), (0.1116, -0.01186, 0.0), (0.09843, -0.001967, 0.0), (0.08378, 0.006201, 0.0), (0.06756, 0.01246, 0.0), (0.0823, 0.02116, 0.0), (0.09554, 0.03032, 0.0), (0.1073, 0.04003, 0.0), (0.1177, 0.05035, 0.0), (0.1267, 0.06139, 0.0), (0.1343, 0.07321, 0.0), (0.1407, 0.08591, 0.0), (0.1458, 0.09957, 0.0), (0.1497, 0.1143, 0.0), (0.1524, 0.1301, 0.0), (0.154, 0.1471, 0.0), (0.1546, 0.1655, 0.0), (0.1529, 0.1917, 0.0), (0.1481, 0.2161, 0.0), (0.1403, 0.2388, 0.0), (0.1296, 0.2596, 0.0), (0.116, 0.2784, 0.0), (0.09981, 0.295, 0.0), (0.08106, 0.3093, 0.0), (0.0599, 0.3213, 0.0), (0.03644, 0.3308, 0.0), (0.01081, 0.3378, 0.0), (-0.01685, 0.342, 0.0), (-0.04644, 0.3435, 0.0), (-0.05894, 0.3433, 0.0), (-0.071, 0.3427, 0.0), (-0.08266, 0.3417, 0.0), (-0.09396, 0.3404, 0.0), (-0.1049, 0.3386, 0.0), (-0.1157, 0.3365, 0.0), (-0.1262, 0.3339, 0.0), (-0.1366, 0.3309, 0.0), (-0.1468, 0.3274, 0.0), (-0.157, 0.3236, 0.0), (-0.1672, 0.3192, 0.0), (-0.1774, 0.3145, 0.0)], [], [(135, 133, 134), (136, 133, 135), (137, 133, 136), (137, 132, 133), (138, 132, 137), (139, 132, 138), (140, 132, 139), (140, 131, 132), (141, 131, 140), (142, 131, 141), (143, 131, 142), (143, 130, 131), (144, 130, 143), (145, 130, 144), (145, 129, 130), (146, 129, 145), (0, 1, 146), (1, 2, 146), (2, 3, 146), (3, 4, 146), (4, 129, 146), (4, 5, 129), (5, 6, 129), (6, 128, 129), (6, 7, 128), (7, 8, 128), (8, 127, 128), (8, 9, 127), (9, 10, 127), (10, 11, 127), (11, 126, 127), (11, 12, 126), (12, 13, 126), (13, 125, 126), (14, 125, 13), (15, 125, 14), (16, 125, 15), (16, 124, 125), (17, 124, 16), (18, 124, 17), (19, 124, 18), (19, 123, 124), (20, 123, 19), (21, 123, 20), (21, 122, 123), (22, 122, 21), (23, 122, 22), (23, 121, 122), (24, 121, 23), (25, 121, 24), (25, 120, 121), (26, 120, 25), (26, 119, 120), (27, 119, 26), (27, 118, 119), (28, 118, 27), (28, 117, 118), (29, 117, 28), (29, 116, 117), (30, 116, 29), (31, 116, 30), (31, 115, 116), (32, 115, 31), (32, 114, 115), (33, 114, 32), (34, 114, 33), (35, 114, 34), (35, 113, 114), (36, 113, 35), (37, 113, 36), (37, 112, 113), (37, 111, 112), (37, 110, 111), (37, 109, 110), (37, 108, 109), (37, 107, 108), (37, 106, 107), (37, 105, 106), (37, 38, 105), (38, 104, 105), (39, 104, 38), (40, 104, 39), (41, 104, 40), (41, 103, 104), (42, 103, 41), (43, 103, 42), (43, 102, 103), (44, 102, 43), (44, 101, 102), (45, 101, 44), (46, 101, 45), (46, 100, 101), (47, 100, 46), (47, 99, 100), (48, 99, 47), (48, 98, 99), (49, 98, 48), (49, 97, 98), (50, 97, 49), (51, 97, 50), (51, 96, 97), (52, 96, 51), (53, 96, 52), (53, 95, 96), (74, 72, 73), (54, 95, 53), (74, 71, 72), (55, 95, 54), (74, 70, 71), (55, 94, 95), (56, 94, 55), (74, 69, 70), (74, 68, 69), (57, 94, 56), (74, 67, 68), (58, 94, 57), (74, 66, 67), (74, 65, 66), (59, 94, 58), (59, 93, 94), (74, 64, 65), (60, 93, 59), (74, 63, 64), (74, 62, 63), (61, 93, 60), (74, 61, 62), (74, 93, 61), (74, 92, 93), (74, 91, 92), (74, 90, 91), (75, 90, 74), (76, 90, 75), (77, 90, 76), (77, 89, 90), (78, 89, 77), (79, 89, 78), (79, 88, 89), (80, 88, 79), (81, 88, 80), (82, 88, 81), (82, 87, 88), (83, 87, 82), (84, 87, 83), (84, 86, 87), (85, 86, 84)])
_uv = me_3.uv_layers.new(name='UVMap')
_uv.uv.foreach_set('vector', [0.552, 0.888, 0.5019, 0.9023, 0.5369, 0.8916, 0.567, 0.885, 0.5019, 0.9023, 0.552, 0.888, 0.582, 0.8825, 0.5019, 0.9023, 0.567, 0.885, 0.582, 0.8825, 0.4695, 0.916, 0.5019, 0.9023, 0.5962, 0.8807, 0.4695, 0.916, 0.582, 0.8825, 0.6101, 0.8794, 0.4695, 0.916, 0.5962, 0.8807, 0.6238, 0.8788, 0.4695, 0.916, 0.6101, 0.8794, 0.6238, 0.8788, 0.4405, 0.9323, 0.4695, 0.916, 0.6374, 0.8787, 0.4405, 0.9323, 0.6238, 0.8788, 0.6509, 0.8792, 0.4405, 0.9323, 0.6374, 0.8787, 0.6645, 0.8802, 0.4405, 0.9323, 0.6509, 0.8792, 0.6645, 0.8802, 0.4149, 0.9511, 0.4405, 0.9323, 0.678, 0.8818, 0.4149, 0.9511, 0.6645, 0.8802, 0.6917, 0.8839, 0.4149, 0.9511, 0.678, 0.8818, 0.6917, 0.8839, 0.3928, 0.9721, 0.4149, 0.9511, 0.7056, 0.8866, 0.3928, 0.9721, 0.6917, 0.8839, 0.7342, 0.9997, 0.7187, 0.9972, 0.7056, 0.8866, 0.7187, 0.9972, 0.7041, 0.9951, 0.7056, 0.8866, 0.7041, 0.9951, 0.6902, 0.9935, 0.7056, 0.8866, 0.6902, 0.9935, 0.677, 0.9923, 0.7056, 0.8866, 0.677, 0.9923, 0.3928, 0.9721, 0.7056, 0.8866, 0.677, 0.9923, 0.6652, 0.9963, 0.3928, 0.9721, 0.6652, 0.9963, 0.6526, 0.9997, 0.3928, 0.9721, 0.6526, 0.9997, 0.3736, 0.9949, 0.3928, 0.9721, 0.6526, 0.9997, 0.3736, 0.9997, 0.3736, 0.9949, 0.3736, 0.9997, 0.3735, 0.9995, 0.3736, 0.9949, 0.3735, 0.9995, 0.3732, 0.9946, 0.3736, 0.9949, 0.3735, 0.9995, 0.3731, 0.9946, 0.3732, 0.9946, 0.3731, 0.9946, 0.3731, 0.9946, 0.3732, 0.9946, 0.3731, 0.9946, 0.3731, 0.9946, 0.3732, 0.9946, 0.3731, 0.9946, 0.3732, 0.9946, 0.3732, 0.9946, 0.3731, 0.9946, 0.3731, 0.9946, 0.3732, 0.9946, 0.3731, 0.9946, 0.3731, 0.9946, 0.3732, 0.9946, 0.3731, 0.9946, 0.3732, 0.9946, 0.3732, 0.9946, 0.3731, 0.9946, 0.3732, 0.9946, 0.3731, 0.9946, 0.3731, 0.9946, 0.3732, 0.9946, 0.3731, 0.9946, 0.3731, 0.9946, 0.3732, 0.9946, 0.3731, 0.9946, 0.3731, 0.9946, 0.3732, 0.9945, 0.3732, 0.9946, 0.3731, 0.9946, 0.3732, 0.9945, 0.3731, 0.9946, 0.3731, 0.9946, 0.3732, 0.9945, 0.3731, 0.9946, 0.3731, 0.9946, 0.3732, 0.9945, 0.3731, 0.9946, 0.3731, 0.9946, 0.3732, 0.9945, 0.3732, 0.9945, 0.3731, 0.9945, 0.3732, 0.9945, 0.3731, 0.9946, 0.3731, 0.9945, 0.3732, 0.9945, 0.3731, 0.9945, 0.3731, 0.9945, 0.3732, 0.9945, 0.3732, 0.9945, 0.3731, 0.9945, 0.3732, 0.9945, 0.3731, 0.9945, 0.3731, 0.9945, 0.3732, 0.9945, 0.3731, 0.9945, 0.3731, 0.9945, 0.3732, 0.9945, 0.3732, 0.9945, 0.3731, 0.9945, 0.3732, 0.9945, 0.3731, 0.9945, 0.3731, 0.9945, 0.3732, 0.9945, 0.3731, 0.9945, 0.3731, 0.9945, 0.3732, 0.9945, 0.3732, 0.9945, 0.3731, 0.9945, 0.3732, 0.9945, 0.3731, 0.9945, 0.3731, 0.9945, 0.3732, 0.9945, 0.3732, 0.9945, 0.3731, 0.9945, 0.3732, 0.9945, 0.3731, 0.9945, 0.3731, 0.9945, 0.3732, 0.9945, 0.3732, 0.9945, 0.3731, 0.9945, 0.3732, 0.9945, 0.3731, 0.9945, 0.3731, 0.9945, 0.3732, 0.9945, 0.3732, 0.9945, 0.3731, 0.9945, 0.3732, 0.9945, 0.3731, 0.9945, 0.3731, 0.9945, 0.3732, 0.9945, 0.3732, 0.9945, 0.3731, 0.9945, 0.3732, 0.9945, 0.3731, 0.9945, 0.3731, 0.9945, 0.3732, 0.9945, 0.3731, 0.9945, 0.3731, 0.9945, 0.3732, 0.9945, 0.3732, 0.9945, 0.3731, 0.9945, 0.3732, 0.9945, 0.3731, 0.9945, 0.3731, 0.9945, 0.3732, 0.9945, 0.3732, 0.9945, 0.3731, 0.9945, 0.3732, 0.9945, 0.3731, 0.9945, 0.3731, 0.9945, 0.3732, 0.9945, 0.3731, 0.9945, 0.3731, 0.9945, 0.3732, 0.9945, 0.3731, 0.9945, 0.3731, 0.9945, 0.3731, 0.9945, 0.3732, 0.9945, 0.3731, 0.9945, 0.3731, 0.9945, 0.3731, 0.9945, 0.3731, 0.9945, 0.3731, 0.9945, 0.3731, 0.9945, 0.3731, 0.9945, 0.3731, 0.9945, 0.3731, 0.9945, 0.3731, 0.9945, 0.3731, 0.9945, 0.3731, 0.9945, 0.3731, 0.9945, 0.3731, 0.9945, 0.3731, 0.9945, 0.3731, 0.9945, 0.3731, 0.9945, 0.3731, 0.9945, 0.3731, 0.9945, 0.3731, 0.9945, 0.3731, 0.9945, 0.3731, 0.9945, 0.3731, 0.9945, 0.3731, 0.9945, 0.3731, 0.9945, 0.3732, 0.9944, 0.3731, 0.9945, 0.3731, 0.9945, 0.3732, 0.9944, 0.3732, 0.9944, 0.3731, 0.9945, 0.3731, 0.9945, 0.3732, 0.9944, 0.3731, 0.9945, 0.3732, 0.9944, 0.3732, 0.9944, 0.3731, 0.9944, 0.3732, 0.9944, 0.3731, 0.9945, 0.3731, 0.9944, 0.3732, 0.9944, 0.3731, 0.9944, 0.3731, 0.9944, 0.3732, 0.9944, 0.3731, 0.9944, 0.3731, 0.9944, 0.3732, 0.9944, 0.3732, 0.9944, 0.3731, 0.9944, 0.3732, 0.9944, 0.3731, 0.9944, 0.3731, 0.9944, 0.3732, 0.9944, 0.3731, 0.9944, 0.3731, 0.9944, 0.3732, 0.9944, 0.3732, 0.9944, 0.3731, 0.9944, 0.3732, 0.9944, 0.3731, 0.9944, 0.3731, 0.9944, 0.3732, 0.9944, 0.3732, 0.9944, 0.3731, 0.9944, 0.3732, 0.9944, 0.3731, 0.9944, 0.3731, 0.9944, 0.3732, 0.9944, 0.3731, 0.9944, 0.3731, 0.9944, 0.3732, 0.9944, 0.3732, 0.9944, 0.3731, 0.9944, 0.3732, 0.9944, 0.3731, 0.9944, 0.3731, 0.9944, 0.3732, 0.9944, 0.3732, 0.9944, 0.3731, 0.9944, 0.3732, 0.9944, 0.3731, 0.9944, 0.3731, 0.9944, 0.3732, 0.9944, 0.3732, 0.9944, 0.3731, 0.9944, 0.3732, 0.9944, 0.3731, 0.9944, 0.3731, 0.9944, 0.3732, 0.9944, 0.3732, 0.9944, 0.3731, 0.9944, 0.3732, 0.9944, 0.3731, 0.9944, 0.3731, 0.9944, 0.3732, 0.9944, 0.3731, 0.9944, 0.3731, 0.9944, 0.3732, 0.9944, 0.3732, 0.9944, 0.3731, 0.9944, 0.3732, 0.9944, 0.3731, 0.9944, 0.3731, 0.9944, 0.3732, 0.9944, 0.3731, 0.9944, 0.3731, 0.9944, 0.3732, 0.9943, 0.3732, 0.9944, 0.373, 0.9943, 0.373, 0.9944, 0.373, 0.9944, 0.3731, 0.9944, 0.3732, 0.9943, 0.3731, 0.9944, 0.373, 0.9943, 0.373, 0.9944, 0.373, 0.9944, 0.3731, 0.9944, 0.3732, 0.9943, 0.3731, 0.9944, 0.373, 0.9943, 0.373, 0.9944, 0.373, 0.9944, 0.3731, 0.9944, 0.3731, 0.9943, 0.3732, 0.9943, 0.3731, 0.9943, 0.3731, 0.9943, 0.3731, 0.9944, 0.373, 0.9943, 0.373, 0.9944, 0.373, 0.9944, 0.373, 0.9943, 0.373, 0.9944, 0.373, 0.9944, 0.3731, 0.9943, 0.3731, 0.9943, 0.3731, 0.9943, 0.373, 0.9943, 0.373, 0.9944, 0.373, 0.9944, 0.3731, 0.9943, 0.3731, 0.9943, 0.3731, 0.9943, 0.373, 0.9943, 0.373, 0.9944, 0.373, 0.9944, 0.373, 0.9943, 0.373, 0.9943, 0.373, 0.9944, 0.3731, 0.9943, 0.3731, 0.9943, 0.3731, 0.9943, 0.3731, 0.9943, 0.3731, 0.9943, 0.3731, 0.9943, 0.373, 0.9943, 0.373, 0.9943, 0.373, 0.9943, 0.3731, 0.9943, 0.3731, 0.9943, 0.3731, 0.9943, 0.373, 0.9943, 0.373, 0.9943, 0.373, 0.9943, 0.373, 0.9943, 0.3731, 0.9943, 0.373, 0.9943, 0.3731, 0.9943, 0.3731, 0.9943, 0.3731, 0.9943, 0.373, 0.9943, 0.3731, 0.9943, 0.3731, 0.9943, 0.373, 0.9943, 0.3731, 0.9943, 0.3731, 0.9943, 0.373, 0.9943, 0.3731, 0.9943, 0.3731, 0.9943, 0.373, 0.9943, 0.3731, 0.9943, 0.3731, 0.9943, 0.373, 0.9943, 0.3731, 0.9943, 0.3731, 0.9943, 0.373, 0.9943, 0.3731, 0.9943, 0.373, 0.9943, 0.373, 0.9943, 0.3731, 0.9943, 0.373, 0.9943, 0.373, 0.9943, 0.3731, 0.9943, 0.373, 0.9943, 0.373, 0.9943, 0.3731, 0.9943, 0.3731, 0.9943, 0.373, 0.9943, 0.3731, 0.9943, 0.373, 0.9943, 0.373, 0.9943, 0.3731, 0.9943, 0.373, 0.9943, 0.373, 0.9943, 0.3731, 0.9943, 0.3731, 0.9943, 0.373, 0.9943, 0.3731, 0.9943, 0.373, 0.9943, 0.373, 0.9943, 0.3731, 0.9943, 0.373, 0.9943, 0.373, 0.9943, 0.3731, 0.9943, 0.373, 0.9943, 0.373, 0.9943, 0.3731, 0.9943, 0.3731, 0.9943, 0.373, 0.9943, 0.3731, 0.9943, 0.373, 0.9943, 0.373, 0.9943, 0.3731, 0.9943, 0.373, 0.9943, 0.373, 0.9943, 0.3731, 0.9943, 0.3731, 0.9943, 0.373, 0.9943, 0.3731, 0.9943, 0.373, 0.9943])
me_3.materials.append(mat_material_001)
me_3.use_remesh_preserve_volume = False
me_3.use_remesh_preserve_attributes = False
me_3.use_mirror_vertex_groups = False
me_3.update()
me_2 = bpy.data.meshes.new('2')
me_2.from_pydata([(0.2262, -0.3544, 0.0), (-0.0348, -0.3544, 0.0), (0.001301, -0.311, 0.0), (0.03368, -0.2708, 0.0), (0.06245, -0.2335, 0.0), (0.08772, -0.1989, 0.0), (0.1096, -0.1664, 0.0), (0.1282, -0.1357, 0.0), (0.1436, -0.1065, 0.0), (0.156, -0.07837, 0.0), (0.1654, -0.05098, 0.0), (0.1721, -0.02394, 0.0), (0.1759, 0.003118, 0.0), (0.1772, 0.03055, 0.0), (0.1755, 0.06121, 0.0), (0.1703, 0.09008, 0.0), (0.162, 0.117, 0.0), (0.1506, 0.1418, 0.0), (0.1363, 0.1643, 0.0), (0.1193, 0.1843, 0.0), (0.09976, 0.2017, 0.0), (0.07779, 0.2163, 0.0), (0.05359, 0.228, 0.0), (0.02732, 0.2365, 0.0), (-0.0008694, 0.2418, 0.0), (-0.0308, 0.2436, 0.0), (-0.04447, 0.2431, 0.0), (-0.058, 0.2418, 0.0), (-0.07143, 0.2396, 0.0), (-0.08476, 0.2365, 0.0), (-0.09805, 0.2325, 0.0), (-0.1113, 0.2276, 0.0), (-0.1246, 0.2217, 0.0), (-0.1378, 0.215, 0.0), (-0.1512, 0.2073, 0.0), (-0.1646, 0.1986, 0.0), (-0.1781, 0.1891, 0.0), (-0.1918, 0.1786, 0.0), (-0.1918, 0.05555, 0.0), (-0.1782, 0.07207, 0.0), (-0.1647, 0.08667, 0.0), (-0.1514, 0.09946, 0.0), (-0.1383, 0.1105, 0.0), (-0.1254, 0.1199, 0.0), (-0.1126, 0.1278, 0.0), (-0.09986, 0.1342, 0.0), (-0.08728, 0.1393, 0.0), (-0.0748, 0.143, 0.0), (-0.0624, 0.1456, 0.0), (-0.05007, 0.1471, 0.0), (-0.0378, 0.1476, 0.0), (-0.02142, 0.1465, 0.0), (-0.00587, 0.1433, 0.0), (0.008747, 0.1381, 0.0), (0.02231, 0.131, 0.0), (0.03471, 0.1222, 0.0), (0.04582, 0.1117, 0.0), (0.05554, 0.0996, 0.0), (0.06376, 0.08607, 0.0), (0.07034, 0.07119, 0.0), (0.07519, 0.05508, 0.0), (0.07818, 0.03783, 0.0), (0.0792, 0.01955, 0.0), (0.07887, 0.005758, 0.0), (0.07787, -0.007233, 0.0), (0.0762, -0.01957, 0.0), (0.07387, -0.03141, 0.0), (0.07087, -0.0429, 0.0), (0.0672, -0.0542, 0.0), (0.06287, -0.06545, 0.0), (0.05787, -0.07682, 0.0), (0.0522, -0.08845, 0.0), (0.04587, -0.1005, 0.0), (0.03887, -0.1131, 0.0), (0.0312, -0.1264, 0.0), (0.01578, -0.1517, 0.0), (-0.001287, -0.1778, 0.0), (-0.01975, -0.2045, 0.0), (-0.03936, -0.2316, 0.0), (-0.05983, -0.259, 0.0), (-0.08093, -0.2864, 0.0), (-0.1024, -0.3137, 0.0), (-0.1239, -0.3406, 0.0), (-0.1453, -0.3669, 0.0), (-0.1662, -0.3925, 0.0), (-0.1865, -0.417, 0.0), (-0.2058, -0.4404, 0.0), (-0.2058, -0.4474, 0.0), (0.2262, -0.4474, 0.0)], [], [(26, 24, 25), (27, 24, 26), (28, 24, 27), (28, 23, 24), (29, 23, 28), (29, 22, 23), (30, 22, 29), (31, 22, 30), (31, 21, 22), (32, 21, 31), (33, 21, 32), (33, 20, 21), (34, 20, 33), (35, 20, 34), (35, 19, 20), (36, 19, 35), (37, 19, 36), (37, 18, 19), (38, 39, 37), (39, 40, 37), (40, 41, 37), (41, 42, 37), (42, 43, 37), (43, 44, 37), (44, 45, 37), (45, 46, 37), (46, 47, 37), (47, 48, 37), (48, 49, 37), (49, 18, 37), (49, 50, 18), (50, 17, 18), (51, 17, 50), (52, 17, 51), (53, 17, 52), (53, 16, 17), (54, 16, 53), (55, 16, 54), (56, 16, 55), (56, 15, 16), (57, 15, 56), (58, 15, 57), (58, 14, 15), (59, 14, 58), (60, 14, 59), (60, 13, 14), (61, 13, 60), (62, 13, 61), (62, 12, 13), (63, 12, 62), (64, 12, 63), (64, 11, 12), (65, 11, 64), (66, 11, 65), (66, 10, 11), (67, 10, 66), (68, 10, 67), (68, 9, 10), (69, 9, 68), (70, 9, 69), (71, 9, 70), (71, 8, 9), (72, 8, 71), (73, 8, 72), (73, 7, 8), (74, 7, 73), (75, 7, 74), (75, 6, 7), (76, 6, 75), (76, 5, 6), (77, 5, 76), (77, 4, 5), (78, 4, 77), (79, 4, 78), (79, 3, 4), (80, 3, 79), (80, 2, 3), (81, 2, 80), (81, 1, 2), (82, 1, 81), (83, 1, 82), (83, 0, 1), (83, 88, 0), (84, 88, 83), (85, 88, 84), (86, 88, 85), (87, 88, 86)])
_uv = me_2.uv_layers.new(name='UVMap')
_uv.uv.foreach_set('vector', [0.7474, 0.3855, 0.7465, 0.3624, 0.7476, 0.3783, 0.7467, 0.3927, 0.7465, 0.3624, 0.7474, 0.3855, 0.7456, 0.3998, 0.7465, 0.3624, 0.7467, 0.3927, 0.7456, 0.3998, 0.7437, 0.3474, 0.7465, 0.3624, 0.744, 0.4069, 0.7437, 0.3474, 0.7456, 0.3998, 0.744, 0.4069, 0.7391, 0.3335, 0.7437, 0.3474, 0.7419, 0.414, 0.7391, 0.3335, 0.744, 0.4069, 0.7393, 0.421, 0.7391, 0.3335, 0.7419, 0.414, 0.7393, 0.421, 0.7328, 0.3207, 0.7391, 0.3335, 0.7362, 0.4281, 0.7328, 0.3207, 0.7393, 0.421, 0.7327, 0.4351, 0.7328, 0.3207, 0.7362, 0.4281, 0.7327, 0.4351, 0.725, 0.3091, 0.7328, 0.3207, 0.7286, 0.4422, 0.725, 0.3091, 0.7327, 0.4351, 0.7241, 0.4494, 0.725, 0.3091, 0.7286, 0.4422, 0.7241, 0.4494, 0.7157, 0.2988, 0.725, 0.3091, 0.7191, 0.4566, 0.7157, 0.2988, 0.7241, 0.4494, 0.7135, 0.4639, 0.7157, 0.2988, 0.7191, 0.4566, 0.7135, 0.4639, 0.705, 0.2898, 0.7157, 0.2988, 0.6483, 0.4642, 0.657, 0.4569, 0.7135, 0.4639, 0.657, 0.4569, 0.6647, 0.4498, 0.7135, 0.4639, 0.6647, 0.4498, 0.6714, 0.4427, 0.7135, 0.4639, 0.6714, 0.4427, 0.6773, 0.4357, 0.7135, 0.4639, 0.6773, 0.4357, 0.6822, 0.4288, 0.7135, 0.4639, 0.6822, 0.4288, 0.6864, 0.422, 0.7135, 0.4639, 0.6864, 0.422, 0.6897, 0.4152, 0.7135, 0.4639, 0.6897, 0.4152, 0.6924, 0.4085, 0.7135, 0.4639, 0.6924, 0.4085, 0.6943, 0.4019, 0.7135, 0.4639, 0.6943, 0.4019, 0.6957, 0.3953, 0.7135, 0.4639, 0.6957, 0.3953, 0.6964, 0.3888, 0.7135, 0.4639, 0.6964, 0.3888, 0.705, 0.2898, 0.7135, 0.4639, 0.6964, 0.3888, 0.6954, 0.3821, 0.705, 0.2898, 0.6954, 0.3821, 0.6931, 0.2821, 0.705, 0.2898, 0.6936, 0.3734, 0.6931, 0.2821, 0.6954, 0.3821, 0.6921, 0.3651, 0.6931, 0.2821, 0.6936, 0.3734, 0.6895, 0.3573, 0.6931, 0.2821, 0.6921, 0.3651, 0.6895, 0.3573, 0.6801, 0.2758, 0.6931, 0.2821, 0.6859, 0.35, 0.6801, 0.2758, 0.6895, 0.3573, 0.6814, 0.3434, 0.6801, 0.2758, 0.6859, 0.35, 0.6759, 0.3373, 0.6801, 0.2758, 0.6814, 0.3434, 0.6759, 0.3373, 0.666, 0.271, 0.6801, 0.2758, 0.6696, 0.332, 0.666, 0.271, 0.6759, 0.3373, 0.6626, 0.3275, 0.666, 0.271, 0.6696, 0.332, 0.6626, 0.3275, 0.6507, 0.268, 0.666, 0.271, 0.6548, 0.3239, 0.6507, 0.268, 0.6626, 0.3275, 0.6463, 0.3211, 0.6507, 0.268, 0.6548, 0.3239, 0.6463, 0.3211, 0.6345, 0.2667, 0.6507, 0.268, 0.6371, 0.3193, 0.6345, 0.2667, 0.6463, 0.3211, 0.6275, 0.3185, 0.6345, 0.2667, 0.6371, 0.3193, 0.6275, 0.3185, 0.6199, 0.267, 0.6345, 0.2667, 0.6201, 0.3186, 0.6199, 0.267, 0.6275, 0.3185, 0.6132, 0.3189, 0.6199, 0.267, 0.6201, 0.3186, 0.6132, 0.3189, 0.6055, 0.2688, 0.6199, 0.267, 0.6067, 0.3197, 0.6055, 0.2688, 0.6132, 0.3189, 0.6004, 0.3208, 0.6055, 0.2688, 0.6067, 0.3197, 0.6004, 0.3208, 0.5911, 0.2719, 0.6055, 0.2688, 0.5942, 0.3222, 0.5911, 0.2719, 0.6004, 0.3208, 0.5882, 0.324, 0.5911, 0.2719, 0.5942, 0.3222, 0.5882, 0.324, 0.5764, 0.2766, 0.5911, 0.2719, 0.5822, 0.3262, 0.5764, 0.2766, 0.5882, 0.324, 0.5761, 0.3287, 0.5764, 0.2766, 0.5822, 0.3262, 0.5699, 0.3316, 0.5764, 0.2766, 0.5761, 0.3287, 0.5699, 0.3316, 0.5614, 0.2829, 0.5764, 0.2766, 0.5634, 0.3348, 0.5614, 0.2829, 0.5699, 0.3316, 0.5566, 0.3384, 0.5614, 0.2829, 0.5634, 0.3348, 0.5566, 0.3384, 0.5457, 0.2907, 0.5614, 0.2829, 0.5495, 0.3423, 0.5457, 0.2907, 0.5566, 0.3384, 0.5359, 0.3501, 0.5457, 0.2907, 0.5495, 0.3423, 0.5359, 0.3501, 0.5292, 0.3002, 0.5457, 0.2907, 0.5219, 0.3589, 0.5292, 0.3002, 0.5359, 0.3501, 0.5219, 0.3589, 0.5117, 0.3114, 0.5292, 0.3002, 0.5075, 0.3684, 0.5117, 0.3114, 0.5219, 0.3589, 0.5075, 0.3684, 0.493, 0.3244, 0.5117, 0.3114, 0.4928, 0.3784, 0.493, 0.3244, 0.5075, 0.3684, 0.4781, 0.389, 0.493, 0.3244, 0.4928, 0.3784, 0.4781, 0.389, 0.4729, 0.3392, 0.493, 0.3244, 0.4633, 0.3998, 0.4729, 0.3392, 0.4781, 0.389, 0.4633, 0.3998, 0.4512, 0.3559, 0.4729, 0.3392, 0.4485, 0.4109, 0.4512, 0.3559, 0.4633, 0.3998, 0.4485, 0.4109, 0.4277, 0.3745, 0.4512, 0.3559, 0.434, 0.422, 0.4277, 0.3745, 0.4485, 0.4109, 0.4198, 0.433, 0.4277, 0.3745, 0.434, 0.422, 0.4198, 0.433, 0.4308, 0.2361, 0.4277, 0.3745, 0.4198, 0.433, 0.3815, 0.235, 0.4308, 0.2361, 0.406, 0.4438, 0.3815, 0.235, 0.4198, 0.433, 0.3927, 0.4543, 0.3815, 0.235, 0.406, 0.4438, 0.3801, 0.4642, 0.3815, 0.235, 0.3927, 0.4543, 0.3761, 0.4641, 0.3815, 0.235, 0.3801, 0.4642])
me_2.materials.append(mat_material_001)
me_2.use_remesh_preserve_volume = False
me_2.use_remesh_preserve_attributes = False
me_2.use_mirror_vertex_groups = False
me_2.update()
me_1 = bpy.data.meshes.new('1')
me_1.from_pydata([(0.049, 0.341, 0.0), (-0.049, 0.341, 0.0), (-0.049, -0.341, 0.0), (0.049, -0.341, 0.0)], [], [(2, 0, 1), (2, 3, 0)])
_uv = me_1.uv_layers.new(name='UVMap')
_uv.uv.foreach_set('vector', [0.4139, 0.2252, 0.7767, 0.1731, 0.7767, 0.2252, 0.4139, 0.2252, 0.4139, 0.1731, 0.7767, 0.1731])
me_1.materials.append(mat_material_001)
me_1.use_remesh_preserve_volume = False
me_1.use_remesh_preserve_attributes = False
me_1.use_mirror_vertex_groups = False
me_1.update()

# ---- objects
ob_7 = bpy.data.objects.new('7', me_7)
ob_4 = bpy.data.objects.new('4', me_4)
ob_6 = bpy.data.objects.new('6', me_6)
ob_5 = bpy.data.objects.new('5', me_5)
ob_0 = bpy.data.objects.new('0', me_0)
ob_9 = bpy.data.objects.new('9', me_9)
ob_8 = bpy.data.objects.new('8', me_8)
ob_3 = bpy.data.objects.new('3', me_3)
ob_2 = bpy.data.objects.new('2', me_2)
ob_1 = bpy.data.objects.new('1', me_1)

# ---- transforms, parenting, visibility, modifiers, constraints
ob_7.location = (0.0, 0.0, 0.0)
ob_7.lineart.crease_threshold = 0.0
ob_4.location = (0.0, 0.0, 0.0)
ob_4.lineart.crease_threshold = 0.0
ob_6.location = (0.0, 0.0, 0.0)
ob_6.lineart.crease_threshold = 0.0
ob_5.location = (0.0, 0.0, 0.0)
ob_5.lineart.crease_threshold = 0.0
ob_0.location = (0.0, 0.0, 0.0)
ob_0.lineart.crease_threshold = 0.0
ob_9.location = (0.0, 0.0, 0.0)
ob_9.lineart.crease_threshold = 0.0
ob_8.location = (0.0, 0.0, 0.0)
ob_8.lineart.crease_threshold = 0.0
ob_3.location = (0.0, 0.0, 0.0)
ob_3.lineart.crease_threshold = 0.0
ob_2.location = (0.0, 0.0, 0.0)
ob_2.lineart.crease_threshold = 0.0
ob_1.location = (0.0, 0.0, 0.0)
ob_1.lineart.crease_threshold = 0.0

# ---- collection membership
col_collection_1.objects.link(ob_7)
col_collection_1.objects.link(ob_4)
col_collection_1.objects.link(ob_6)
col_collection_1.objects.link(ob_5)
col_collection_1.objects.link(ob_0)
col_collection_1.objects.link(ob_9)
col_collection_1.objects.link(ob_8)
col_collection_1.objects.link(ob_3)
col_collection_1.objects.link(ob_2)
col_collection_1.objects.link(ob_1)

# ---- scene / render settings (as saved in the file)
scene.frame_start = 1; scene.frame_end = 250; scene.frame_set(1)
scene.render.engine = 'BLENDER_EEVEE_NEXT'
scene.render.resolution_percentage = 50
scene.render.dither_intensity = 0.0
scene.cycles.use_denoising = False
scene.cycles.samples = 128
scene.cycles.sampling_pattern = 'TABULATED_SOBOL'
scene.cycles.light_sampling_threshold = 0.0
scene.cycles.use_adaptive_sampling = False
scene.cycles.use_light_tree = False
scene.cycles.blur_glossy = 0.0
scene.cycles.sample_clamp_indirect = 0.0
scene.view_settings.view_transform = 'Standard'
bpy.context.view_layer.update()

# ---- added for rendering (the .blend has no active camera and no usable light): camera, sun
cam_auto = bpy.data.cameras.new('AutoCamera')
cam_auto.lens = 50.0
cam_auto.sensor_width = 36.0
cam_auto.clip_end = 1000.0
ob_auto_camera = bpy.data.objects.new('AutoCamera', cam_auto)
scene.collection.objects.link(ob_auto_camera)
ob_auto_camera.location = (1.02446, -1.20663, 0.821019)
ob_auto_camera.rotation_euler = (1.09748, -7.21219e-08, 0.694738)
scene.camera = ob_auto_camera
light_auto_sun = bpy.data.lights.new('AutoSun', 'SUN')
light_auto_sun.energy = 3.0
light_auto_sun.angle = 0.0523599
ob_auto_sun = bpy.data.objects.new('AutoSun', light_auto_sun)
scene.collection.objects.link(ob_auto_sun)
ob_auto_sun.rotation_euler = (0.872665, 0.174533, 0.523599)
bpy.context.view_layer.update()
